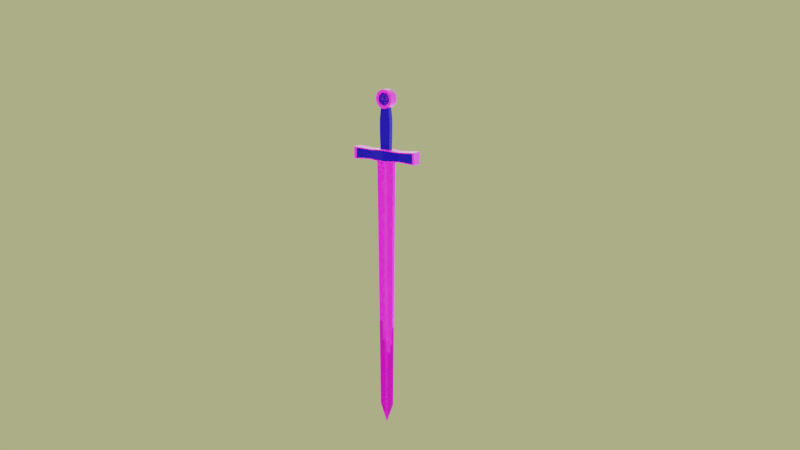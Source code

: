 # Source: espada.blend  (saved by Blender 3.2.14; exported with 4.5.12 LTS)
import bpy
from mathutils import Matrix  # noqa: F401  (used for matrix-valued properties, if any)

bpy.ops.wm.read_factory_settings(use_empty=True)
scene = bpy.context.scene
scene.name = 'Scene'

# ---- collections
col_espada = bpy.data.collections.new('espada'); scene.collection.children.link(col_espada)

# ---- images (referenced by path relative to the original .blend; pixels are not part of the script)
import os
ASSET_DIR = os.environ.get("B2B_ASSET_DIR", "")  # directory of the original .blend (textures are referenced by path, not embedded)
HERE = os.path.dirname(os.path.abspath(__file__))  # packed textures are extracted next to this script under _unpacked/

def load_image(name, relpath, width, height, colorspace="sRGB"):
    """Load a texture the original file referenced (path relative to the .blend, or extracted next to this script)."""
    p = next((c for c in (os.path.join(HERE, relpath), os.path.join(ASSET_DIR, relpath)) if relpath and os.path.exists(c)), "")
    if p:
        img = bpy.data.images.load(p, check_existing=True)
        img.name = name
    else:  # same state as the original file: an image datablock whose file is absent (Cycles renders it pink)
        img = bpy.data.images.new(name, width, height)
        img.source = "FILE"
        img.filepath = "//" + (relpath or name)
    img.colorspace_settings.name = colorspace
    return img
img_p1_jpg = load_image('p1.jpg', 'p1.jpg', 1024, 1024, 'sRGB')
img_escuro_textura_azul_do_fundo_do_couro_artificial_28783201_jpg = load_image('escuro-textura-azul-do-fundo-do-couro-artificial-28783201.jpg', 'escuro-textura-azul-do-fundo-do-couro-artificial-28783201.jpg', 1024, 1024, 'sRGB')
img_79e463f4d4aed4fc2ab1c76784db8b99_jpg = load_image('79e463f4d4aed4fc2ab1c76784db8b99.jpg', '79e463f4d4aed4fc2ab1c76784db8b99.jpg', 1024, 1024, 'sRGB')

# ---- materials (node trees are filled in below, after node groups)
mat_materiais_001 = bpy.data.materials.new('Materiais.001')
mat_materiais_002 = bpy.data.materials.new('Materiais.002')
mat_materiais_004 = bpy.data.materials.new('Materiais.004')

# ---- material node trees
mat_materiais_001.use_nodes = True; mat_materiais_001.node_tree.nodes.clear()
_N = mat_materiais_001.node_tree.nodes; _L = mat_materiais_001.node_tree.links
n0 = _N.new('ShaderNodeBsdfPrincipled'); n0.name = 'Principled BSDF'; n0.location = (10, 300)
n0.distribution = 'GGX'
n0.subsurface_method = 'RANDOM_WALK_SKIN'
n0.inputs[1].default_value = 0.5318
n0.inputs[2].default_value = 0.0
n0.inputs[3].default_value = 1.45
n0.inputs[27].default_value = (0.0, 0.0, 0.0, 1.0)
n0.inputs[28].default_value = 1.0
n1 = _N.new('ShaderNodeOutputMaterial'); n1.name = 'Material Output'; n1.location = (300, 300)
n2 = _N.new('ShaderNodeTexImage'); n2.name = 'Textura de imagem'; n2.location = (-345, 317)
n2.image = img_p1_jpg
_L.new(n0.outputs[0], n1.inputs[0])
_L.new(n2.outputs[0], n0.inputs[0])
n1.is_active_output = True
mat_materiais_002.use_nodes = True; mat_materiais_002.node_tree.nodes.clear()
_N = mat_materiais_002.node_tree.nodes; _L = mat_materiais_002.node_tree.links
n0 = _N.new('ShaderNodeOutputMaterial'); n0.name = 'Material Output'; n0.location = (242, 306)
n1 = _N.new('ShaderNodeTexImage'); n1.name = 'Textura de imagem'; n1.location = (-390, 204)
n1.image = img_escuro_textura_azul_do_fundo_do_couro_artificial_28783201_jpg
n2 = _N.new('ShaderNodeBsdfPrincipled'); n2.name = 'Principled BSDF'; n2.location = (-48, 306)
n2.distribution = 'GGX'
n2.subsurface_method = 'RANDOM_WALK_SKIN'
n2.inputs[0].default_value = (0.005519, 0.0, 0.4268, 1.0)
n2.inputs[1].default_value = 1.0
n2.inputs[2].default_value = 0.1364
n2.inputs[3].default_value = 1.45
n2.inputs[24].default_value = 0.2
n2.inputs[27].default_value = (0.0, 0.0, 0.0, 1.0)
n2.inputs[28].default_value = 1.0
_L.new(n2.outputs[0], n0.inputs[0])
n0.is_active_output = True
mat_materiais_004.use_nodes = True; mat_materiais_004.node_tree.nodes.clear()
_N = mat_materiais_004.node_tree.nodes; _L = mat_materiais_004.node_tree.links
n0 = _N.new('ShaderNodeBsdfPrincipled'); n0.name = 'Principled BSDF'; n0.location = (10, 300)
n0.distribution = 'GGX'
n0.subsurface_method = 'RANDOM_WALK_SKIN'
n0.inputs[1].default_value = 0.2682
n0.inputs[2].default_value = 0.0
n0.inputs[3].default_value = 1.45
n0.inputs[24].default_value = 0.08636
n0.inputs[27].default_value = (0.0, 0.0, 0.0, 1.0)
n0.inputs[28].default_value = 1.0
n1 = _N.new('ShaderNodeOutputMaterial'); n1.name = 'Material Output'; n1.location = (300, 300)
n2 = _N.new('ShaderNodeTexImage'); n2.name = 'Textura de imagem'; n2.location = (-318, 177)
n2.image = img_79e463f4d4aed4fc2ab1c76784db8b99_jpg
_L.new(n0.outputs[0], n1.inputs[0])
_L.new(n2.outputs[0], n0.inputs[0])
n1.is_active_output = True

# ---- world
world_world = bpy.data.worlds.new('World'); scene.world = world_world
world_world.use_nodes = True; world_world.node_tree.nodes.clear()
_N = world_world.node_tree.nodes; _L = world_world.node_tree.links
n0 = _N.new('ShaderNodeOutputWorld'); n0.name = 'World Output'; n0.location = (300, 300)
n1 = _N.new('ShaderNodeBackground'); n1.name = 'Background'; n1.location = (10, 300)
n1.inputs[0].default_value = (0.4432, 0.4672, 0.2068, 1.0)
_L.new(n1.outputs[0], n0.inputs[0])
n0.is_active_output = True
world_world.color = (0.05088, 0.05088, 0.05088)
world_world.use_sun_shadow = False
world_world.sun_shadow_jitter_overblur = 0.0

# ---- cameras
cam_camera = bpy.data.cameras.new('Camera')

# ---- lights
light_ponto = bpy.data.lights.new('Ponto', 'POINT')
light_ponto.color = (0.9597, 1.0, 0.7601)
light_ponto.transmission_factor = 0.0
light_ponto.volume_factor = 15.0
light_ponto.energy = 2.5e+04
light_ponto.shadow_soft_size = 25.0
light_ponto.shadow_maximum_resolution = 0.006
light_ponto.use_absolute_resolution = True
light_ponto_001 = bpy.data.lights.new('Ponto.001', 'POINT')
light_ponto_001.color = (0.5753, 0.9148, 1.0)
light_ponto_001.transmission_factor = 0.0
light_ponto_001.volume_factor = 15.0
light_ponto_001.energy = 1.5e+04
light_ponto_001.shadow_soft_size = 30.0
light_ponto_001.shadow_maximum_resolution = 0.006
light_ponto_001.use_absolute_resolution = True
light_ponto_002 = bpy.data.lights.new('Ponto.002', 'POINT')
light_ponto_002.color = (0.9163, 0.9369, 1.0)
light_ponto_002.transmission_factor = 0.0
light_ponto_002.volume_factor = 15.0
light_ponto_002.energy = 4e+04
light_ponto_002.shadow_soft_size = 30.0
light_ponto_002.shadow_maximum_resolution = 0.006
light_ponto_002.use_absolute_resolution = True

# ---- meshes
me_cube = bpy.data.meshes.new('Cube')
me_cube.from_pydata([(1.0, 1.0, 1.0), (0.7103, 0.7103, -1.0), (1.0, -1.0, 1.0), (0.7103, -0.7103, -1.0), (-1.0, 1.0, 1.0), (-0.7103, 0.7103, -1.0), (-1.0, -1.0, 1.0), (-0.7103, -0.7103, -1.0), (-0.321, 1.164e-10, -1.147), (0.8631, 0.0, 1.0), (-0.8884, 0.0, 1.0), (0.3065, 1.164e-10, -1.147), (-0.3414, -0.134, -1.119), (1.309, -0.1721, 1.007), (-1.0, -0.1887, 1.0), (0.336, -0.134, -1.119), (-1.0, 0.1969, 1.0), (0.3351, 0.1399, -1.118), (-0.3405, 0.1399, -1.118), (1.0, 0.1969, 1.0)], [], [(13, 14, 6, 2), (3, 2, 6, 7), (18, 16, 4, 5), (12, 15, 3, 7), (15, 13, 2, 3), (5, 4, 0, 1), (18, 17, 11, 8), (19, 16, 10, 9), (7, 6, 14, 12), (8, 11, 15, 12), (9, 10, 14, 13), (0, 4, 16, 19), (5, 1, 17, 18), (1, 0, 19, 17)])
_uv = me_cube.uv_layers.new(name='UVMap')
_uv.uv.foreach_set('vector', [0.625, 0.6486, 0.875, 0.6486, 0.875, 0.75, 0.625, 0.75, 0.375, 0.75, 0.625, 0.75, 0.625, 1.0, 0.375, 1.0, 0.9561, 0.3923, 0.02755, 0.411, 0.02138, 0.1051, 0.9499, 0.08638, 0.125, 0.6486, 0.375, 0.6486, 0.375, 0.75, 0.125, 0.75, 0.375, 0.6486, 0.625, 0.6486, 0.625, 0.75, 0.375, 0.75, 0.375, 0.25, 0.625, 0.25, 0.625, 0.5, 0.375, 0.5, 0.125, 0.6004, 0.375, 0.6004, 0.375, 0.625, 0.125, 0.625, 0.625, 0.6004, 0.875, 0.6004, 0.875, 0.625, 0.625, 0.625, 1.567, 1.035, -0.5567, 1.078, -0.571, 0.3711, 1.553, 0.3283, 0.125, 0.625, 0.375, 0.625, 0.375, 0.6486, 0.125, 0.6486, 0.625, 0.625, 0.875, 0.625, 0.875, 0.6486, 0.625, 0.6486, 0.625, 0.5, 0.875, 0.5, 0.875, 0.6004, 0.625, 0.6004, 0.125, 0.5, 0.375, 0.5, 0.375, 0.6004, 0.125, 0.6004, 0.375, 0.5, 0.625, 0.5, 0.625, 0.6004, 0.375, 0.6004])
me_cube.materials.append(mat_materiais_001)
me_cube.use_mirror_vertex_groups = False
me_cube.update()
me_cubo = bpy.data.meshes.new('Cubo')
me_cubo.from_pydata([(-0.6131, 1.0, -0.6371), (0.7154, 1.0, -0.6371), (0.9284, 0.0, -0.8095), (-0.8261, 0.0, -0.8095), (-0.6131, 1.0, 0.6746), (0.7154, 1.0, 0.6746), (0.9284, 0.0, 0.8571), (-0.8261, 0.0, 0.8571), (0.8879, 2.024, -0.7768), (-0.7857, 2.024, -0.7768), (0.8879, 2.024, 0.8225), (-0.7857, 2.024, 0.8225)], [], [(1, 5, 6, 2), (3, 7, 4, 0), (0, 4, 11, 9), (5, 1, 8, 10)])
_uv = me_cubo.uv_layers.new(name='Mapa UV')
_uv.uv.foreach_set('vector', [0.3988, 0.5, 0.6071, 0.5, 0.6071, 0.625, 0.3988, 0.625, 0.3988, 0.125, 0.6071, 0.125, 0.6071, 0.25, 0.3988, 0.25, 0.3988, 0.25, 0.6071, 0.25, 0.6071, 0.25, 0.3988, 0.25, 0.6071, 0.5, 0.3988, 0.5, 0.3988, 0.5, 0.6071, 0.5])
me_cubo.materials.append(mat_materiais_002)
me_cubo.update()
me_cubo_001 = bpy.data.meshes.new('Cubo.001')
me_cubo_001.from_pydata([(-0.6131, 1.0, -0.6371), (0.7154, 1.0, -0.6371), (0.9284, 0.0, -0.8095), (-0.8261, 0.0, -0.8095), (-0.6131, 1.0, 0.6746), (0.7154, 1.0, 0.6746), (0.9284, 0.0, 0.8571), (-0.8261, 0.0, 0.8571), (0.8879, 2.024, -0.7768), (-0.7857, 2.024, -0.7768), (0.8879, 2.024, 0.8225), (-0.7857, 2.024, 0.8225)], [], [(1, 5, 6, 2), (3, 7, 4, 0), (0, 4, 11, 9), (5, 1, 8, 10)])
_uv = me_cubo_001.uv_layers.new(name='Mapa UV')
_uv.uv.foreach_set('vector', [0.3988, 0.5, 0.6071, 0.5, 0.6071, 0.625, 0.3988, 0.625, 0.3988, 0.125, 0.6071, 0.125, 0.6071, 0.25, 0.3988, 0.25, 0.3988, 0.25, 0.6071, 0.25, 0.6071, 0.25, 0.3988, 0.25, 0.6071, 0.5, 0.3988, 0.5, 0.3988, 0.5, 0.6071, 0.5])
me_cubo_001.materials.append(mat_materiais_002)
me_cubo_001.update()
me_cubo_002 = bpy.data.meshes.new('Cubo.002')
me_cubo_002.from_pydata([(-0.3886, -1.0, -1.0), (-0.3949, 1.0, -1.0), (0.3886, -1.0, -1.0), (0.3949, 1.0, -1.0), (-0.3886, -1.125, 2.743), (-0.3949, 1.125, 2.743), (0.3949, 1.125, 2.743), (0.3886, -1.125, 2.743), (-0.3886, -0.8039, 4.601), (-0.3949, 0.8039, 4.601), (0.3949, 0.8039, 4.601), (0.3886, -0.8039, 4.601), (-0.3886, -1.123, 0.9728), (-0.3886, -1.125, 1.027), (-0.3649, -1.117, 1.0), (-0.3949, 1.125, 1.027), (-0.3949, 1.123, 0.9728), (-0.3713, 1.125, 1.0), (0.3886, -1.125, 1.027), (0.3886, -1.123, 0.9728), (0.3715, -1.117, 1.0), (0.3949, 1.125, 1.027), (0.3949, 1.123, 0.9728), (0.3778, 1.125, 1.0), (-0.3886, -1.125, 2.743), (-0.3886, -1.12, 2.77), (-0.3886, -1.123, 2.757), (-0.3949, 1.12, 2.77), (-0.3949, 1.125, 2.743), (-0.3949, 1.123, 2.757), (0.3949, 1.12, 2.77), (0.3949, 1.125, 2.743), (0.3949, 1.123, 2.757), (0.3886, -1.12, 2.77), (0.3886, -1.125, 2.743), (0.3886, -1.123, 2.757)], [], [(13, 18, 7, 4), (21, 15, 5, 6), (27, 25, 8, 9), (0, 12, 16, 1), (1, 3, 2, 0), (1, 16, 22, 3), (30, 27, 9, 10), (15, 13, 4, 5), (18, 21, 6, 7), (3, 22, 19, 2), (7, 6, 31, 34), (33, 30, 10, 11), (25, 33, 11, 8), (10, 9, 8, 11), (5, 4, 24, 28), (4, 7, 34, 24), (6, 5, 28, 31), (13, 15, 17, 14), (14, 17, 16, 12), (15, 21, 23, 17), (17, 23, 22, 16), (21, 18, 20, 23), (23, 20, 19, 22), (18, 13, 14, 20), (20, 14, 12, 19), (25, 27, 29, 26), (26, 29, 28, 24), (27, 30, 32, 29), (29, 32, 31, 28), (30, 33, 35, 32), (32, 35, 34, 31), (33, 25, 26, 35), (35, 26, 24, 34), (2, 19, 12, 0)])
_uv = me_cubo_002.uv_layers.new(name='Mapa UV')
_uv.uv.foreach_set('vector', [0.625, 1.0, 0.625, 0.75, 0.625, 0.75, 0.625, 1.0, 0.625, 0.5, 0.625, 0.25, 0.625, 0.25, 0.625, 0.5, 0.625, 0.25, 0.625, 0.0, 0.625, 0.0, 0.625, 0.25, 0.375, 0.0, 0.6216, 0.0, 0.6216, 0.25, 0.375, 0.25, 0.125, 0.5, 0.375, 0.5, 0.375, 0.75, 0.125, 0.75, 0.375, 0.25, 0.6216, 0.25, 0.6216, 0.5, 0.375, 0.5, 0.625, 0.5, 0.625, 0.25, 0.625, 0.25, 0.625, 0.5, 0.625, 0.25, 0.625, 0.0, 0.625, 0.0, 0.625, 0.25, 0.625, 0.75, 0.625, 0.5, 0.625, 0.5, 0.625, 0.75, 0.375, 0.5, 0.6216, 0.5, 0.6216, 0.75, 0.375, 0.75, 0.625, 0.75, 0.625, 0.5, 0.625, 0.5, 0.625, 0.75, 0.625, 0.75, 0.625, 0.5, 0.625, 0.5, 0.625, 0.75, 0.625, 1.0, 0.625, 0.75, 0.625, 0.75, 0.625, 1.0, 0.625, 0.5, 0.875, 0.5, 0.875, 0.75, 0.625, 0.75, 0.625, 0.25, 0.625, 0.0, 0.625, 0.0, 0.625, 0.25, 0.625, 1.0, 0.625, 0.75, 0.625, 0.75, 0.625, 1.0, 0.625, 0.5, 0.625, 0.25, 0.625, 0.25, 0.625, 0.5, 0.625, 0.0, 0.625, 0.25, 0.625, 0.25, 0.625, 5.529e-05, 0.625, 5.529e-05, 0.625, 0.25, 0.6216, 0.25, 0.6216, 0.0, 0.625, 0.25, 0.625, 0.5, 0.625, 0.5, 0.625, 0.25, 0.625, 0.25, 0.625, 0.5, 0.6216, 0.5, 0.6216, 0.25, 0.625, 0.5, 0.625, 0.75, 0.625, 0.75, 0.625, 0.5, 0.625, 0.5, 0.625, 0.75, 0.6216, 0.75, 0.6216, 0.5, 0.625, 0.75, 0.625, 1.0, 0.625, 1.0, 0.625, 0.75, 0.625, 0.75, 0.625, 1.0, 0.6216, 1.0, 0.6216, 0.75, 0.625, 0.0, 0.625, 0.25, 0.625, 0.2499, 0.625, 0.0002593, 0.625, 0.0002593, 0.625, 0.2499, 0.625, 0.25, 0.625, 0.0, 0.625, 0.25, 0.625, 0.5, 0.625, 0.5001, 0.625, 0.2499, 0.625, 0.2499, 0.625, 0.5001, 0.625, 0.5, 0.625, 0.25, 0.625, 0.5, 0.625, 0.75, 0.625, 0.7499, 0.625, 0.5001, 0.625, 0.5001, 0.625, 0.7499, 0.625, 0.75, 0.625, 0.5, 0.625, 0.75, 0.625, 1.0, 0.625, 1.0, 0.625, 0.7499, 0.625, 0.7499, 0.625, 1.0, 0.625, 1.0, 0.625, 0.75, 0.375, 0.75, 0.6216, 0.75, 0.6216, 1.0, 0.375, 1.0])
me_cubo_002.materials.append(mat_materiais_002)
me_cubo_002.update()
me_cilindro = bpy.data.meshes.new('Cilindro')
me_cilindro.from_pydata([(-4.657e-10, 1.0, -1.0), (-0.007875, 0.6607, 0.894), (4.657e-10, 1.0, 1.0), (0.1951, 0.9808, -1.0), (0.1252, 0.6476, 0.894), (0.1951, 0.9808, 1.0), (0.3827, 0.9239, -1.0), (0.2531, 0.6087, 0.894), (0.3827, 0.9239, 1.0), (0.5556, 0.8315, -1.0), (0.371, 0.5457, 0.894), (0.5556, 0.8315, 1.0), (0.7071, 0.7071, -1.0), (0.4743, 0.4609, 0.894), (0.7071, 0.7071, 1.0), (0.8315, 0.5556, -1.0), (0.5592, 0.3575, 0.894), (0.8315, 0.5556, 1.0), (0.9239, 0.3827, -1.0), (0.6222, 0.2396, 0.894), (0.9239, 0.3827, 1.0), (0.9808, 0.1951, -1.0), (0.661, 0.1117, 0.894), (0.9808, 0.1951, 1.0), (1.0, -4.371e-08, -1.0), (0.6741, -0.02136, 0.894), (1.0, -4.371e-08, 1.0), (0.9808, -0.1951, -1.0), (0.661, -0.1544, 0.894), (0.9808, -0.1951, 1.0), (0.6222, -0.2824, 0.894), (0.9239, -0.3827, -1.0), (0.9239, -0.3827, 1.0), (0.5592, -0.4003, 0.894), (0.8315, -0.5556, -1.0), (0.8315, -0.5556, 1.0), (0.4743, -0.5036, 0.894), (0.7071, -0.7071, -1.0), (0.7071, -0.7071, 1.0), (0.371, -0.5884, 0.894), (0.5556, -0.8315, -1.0), (0.5556, -0.8315, 1.0), (0.3827, -0.9239, -1.0), (0.2531, -0.6515, 0.894), (0.3827, -0.9239, 1.0), (0.1252, -0.6903, 0.894), (0.1951, -0.9808, -1.0), (0.1951, -0.9808, 1.0), (-8.789e-08, -1.0, -1.0), (-0.007875, -0.7034, 0.894), (-8.696e-08, -1.0, 1.0), (-0.1409, -0.6903, 0.894), (-0.1951, -0.9808, -1.0), (-0.1951, -0.9808, 1.0), (-0.2689, -0.6515, 0.894), (-0.3827, -0.9239, -1.0), (-0.3827, -0.9239, 1.0), (-0.3868, -0.5884, 0.894), (-0.5556, -0.8315, -1.0), (-0.5556, -0.8315, 1.0), (-0.4901, -0.5036, 0.894), (-0.7071, -0.7071, -1.0), (-0.7071, -0.7071, 1.0), (-0.8315, -0.5556, -1.0), (-0.5749, -0.4003, 0.894), (-0.8315, -0.5556, 1.0), (-0.9239, -0.3827, -1.0), (-0.6379, -0.2824, 0.894), (-0.9239, -0.3827, 1.0), (-0.9808, -0.1951, -1.0), (-0.6767, -0.1544, 0.894), (-0.9808, -0.1951, 1.0), (-1.0, 1.192e-08, -1.0), (-0.6898, -0.02136, 0.894), (-1.0, 1.192e-08, 1.0), (-0.6767, 0.1117, 0.894), (-0.9808, 0.1951, -1.0), (-0.9808, 0.1951, 1.0), (-0.9239, 0.3827, -1.0), (-0.6379, 0.2396, 0.894), (-0.9239, 0.3827, 1.0), (-0.8315, 0.5556, -1.0), (-0.5749, 0.3575, 0.894), (-0.8315, 0.5556, 1.0), (-0.7071, 0.7071, -1.0), (-0.4901, 0.4609, 0.894), (-0.7071, 0.7071, 1.0), (-0.3868, 0.5457, 0.894), (-0.5556, 0.8315, -1.0), (-0.5556, 0.8315, 1.0), (-0.2689, 0.6087, 0.894), (-0.3827, 0.9239, -1.0), (-0.3827, 0.9239, 1.0), (-0.1409, 0.6476, 0.894), (-0.1951, 0.9808, -1.0), (-0.1951, 0.9808, 1.0), (-0.007875, 0.6557, 0.8959), (0.1242, 0.6427, 0.8959), (0.2512, 0.6042, 0.8959), (0.3682, 0.5416, 0.8959), (0.4708, 0.4574, 0.8959), (0.555, 0.3548, 0.8959), (0.6176, 0.2377, 0.8959), (0.6561, 0.1107, 0.8959), (0.6691, -0.02136, 0.8959), (0.6561, -0.1535, 0.8959), (0.6176, -0.2805, 0.8959), (0.555, -0.3975, 0.8959), (0.4708, -0.5001, 0.8959), (0.3682, -0.5843, 0.8959), (0.2512, -0.6469, 0.8959), (0.1242, -0.6854, 0.8959), (-0.007875, -0.6984, 0.8959), (-0.14, -0.6854, 0.8959), (-0.267, -0.6469, 0.8959), (-0.384, -0.5843, 0.8959), (-0.4866, -0.5001, 0.8959), (-0.6333, -0.2805, 0.8959), (-0.6719, -0.1535, 0.8959), (-0.6849, -0.02136, 0.8959), (-0.6719, 0.1107, 0.8959), (-0.6333, 0.2377, 0.8959), (-0.5708, 0.3548, 0.8959), (-0.4866, 0.4574, 0.8959), (-0.384, 0.5416, 0.8959), (-0.267, 0.6042, 0.8959), (-0.14, 0.6427, 0.8959), (-0.6849, -0.02136, 1.0), (-0.6898, -0.02136, 1.0), (-0.6767, -0.1544, 1.0), (-0.6767, 0.1117, 1.0), (-0.6719, -0.1535, 1.0), (-0.6719, 0.1107, 1.0), (-0.6379, -0.2824, 1.0), (-0.6379, 0.2396, 1.0), (-0.6333, 0.2377, 1.0), (-0.6333, -0.2805, 1.0), (-0.5708, 0.3548, 1.0), (-0.5708, -0.3975, 1.0), (-0.4866, 0.4574, 1.0), (-0.4901, 0.4609, 1.0), (-0.5749, -0.4003, 1.0), (-0.5749, 0.3575, 1.0), (-0.3868, -0.5884, 1.0), (-0.384, -0.5843, 1.0), (-0.4866, -0.5001, 1.0), (-0.384, 0.5416, 1.0), (-0.3868, 0.5457, 1.0), (-0.267, 0.6042, 1.0), (-0.14, 0.6427, 1.0), (-0.007875, 0.6557, 1.0), (-0.007875, 0.6607, 1.0), (-0.1409, 0.6476, 1.0), (0.1242, 0.6427, 1.0), (0.1252, 0.6476, 1.0), (-0.2689, 0.6087, 1.0), (-0.4901, -0.5036, 1.0), (-0.2689, -0.6515, 1.0), (-0.1409, -0.6903, 1.0), (-0.14, -0.6854, 1.0), (-0.267, -0.6469, 1.0), (-0.007875, -0.7034, 1.0), (-0.007875, -0.6984, 1.0), (0.1252, -0.6903, 1.0), (0.1242, -0.6854, 1.0), (0.2512, -0.6469, 1.0), (0.2531, -0.6515, 1.0), (0.2512, 0.6042, 1.0), (0.2531, 0.6087, 1.0), (0.3682, -0.5843, 1.0), (0.371, 0.5457, 1.0), (0.371, -0.5884, 1.0), (0.3682, 0.5416, 1.0), (0.4708, -0.5001, 1.0), (0.4743, -0.5036, 1.0), (0.4708, 0.4574, 1.0), (0.4743, 0.4609, 1.0), (0.555, -0.3975, 1.0), (0.5592, -0.4003, 1.0), (0.555, 0.3548, 1.0), (0.5592, 0.3575, 1.0), (0.6561, -0.1535, 1.0), (0.6176, -0.2805, 1.0), (0.6222, -0.2824, 1.0), (0.6176, 0.2377, 1.0), (0.6222, 0.2396, 1.0), (0.6561, 0.1107, 1.0), (0.661, 0.1117, 1.0), (0.6741, -0.02136, 1.0), (0.6691, -0.02136, 1.0), (0.661, -0.1544, 1.0), (-0.6849, -0.02136, -0.9802), (-0.6719, -0.1535, -0.9802), (-0.6719, 0.1107, -0.9802), (-0.6333, -0.2805, -0.9802), (-0.6333, 0.2377, -0.9802), (-0.5708, 0.3548, -0.9802), (-0.4866, 0.4574, -0.9802), (-0.384, 0.5416, -0.9802), (-0.14, -0.6854, -0.9802), (-0.267, -0.6469, -0.9802), (-0.007875, -0.6984, -0.9802), (0.2512, 0.6042, -0.9802), (0.3682, 0.5416, -0.9802), (0.4708, 0.4574, -0.9802), (0.555, 0.3548, -0.9802), (0.6176, 0.2377, -0.9802), (-0.5708, -0.3975, -0.9802), (-0.384, -0.5843, -0.9802), (-0.4866, -0.5001, -0.9802), (-0.267, 0.6042, -0.9802), (-0.14, 0.6427, -0.9802), (0.1242, -0.6854, -0.9802), (0.2512, -0.6469, -0.9802), (0.6561, 0.1107, -0.9802), (-0.007875, 0.6557, -0.9802), (0.1242, 0.6427, -0.9802), (0.3682, -0.5843, -0.9802), (0.4708, -0.5001, -0.9802), (0.555, -0.3975, -0.9802), (0.6176, -0.2805, -0.9802), (0.6561, -0.1535, -0.9802), (0.6691, -0.02136, -0.9802), (0.3827, 0.9239, 1.218), (0.5556, 0.8315, 1.218), (0.9239, 0.3827, 1.218), (0.9808, 0.1951, 1.218), (0.9239, -0.3827, 1.218), (0.8315, -0.5556, 1.218), (0.3827, -0.9239, 1.218), (0.1951, -0.9808, 1.218), (-0.3827, -0.9239, 1.218), (-0.5556, -0.8315, 1.218), (-0.9239, -0.3827, 1.218), (-0.9808, -0.1951, 1.218), (-0.9239, 0.3827, 1.218), (-0.8315, 0.5556, 1.218), (-0.3827, 0.9239, 1.218), (-0.1951, 0.9808, 1.218), (-0.007875, 0.6607, 1.218), (-0.1409, 0.6476, 1.218), (0.1252, 0.6476, 1.218), (-0.3868, 0.5457, 1.218), (-0.2689, 0.6087, 1.218), (-0.3868, -0.5884, 1.218), (-0.4901, -0.5036, 1.218), (-0.2689, -0.6515, 1.218), (0.1252, -0.6903, 1.218), (0.2531, -0.6515, 1.218), (0.6222, -0.2824, 1.218), (0.661, 0.1117, 1.218), (0.6741, -0.02136, 1.218), (0.661, -0.1544, 1.218), (0.371, -0.5884, 1.218), (0.4743, -0.5036, 1.218), (0.1951, 0.9808, 1.218), (0.8315, 0.5556, 1.218), (0.9808, -0.1951, 1.218), (0.5556, -0.8315, 1.218), (-0.1951, -0.9808, 1.218), (-0.8315, -0.5556, 1.218), (-0.9808, 0.1951, 1.218), (-0.5556, 0.8315, 1.218), (-0.6898, -0.02136, 1.218), (-0.6767, -0.1544, 1.218), (-0.6767, 0.1117, 1.218), (-0.4901, 0.4609, 1.218), (-0.5749, 0.3575, 1.218), (0.2531, 0.6087, 1.218), (0.371, 0.5457, 1.218), (0.4743, 0.4609, 1.218), (0.5592, 0.3575, 1.218), (0.6222, 0.2396, 1.218), (-0.6379, 0.2396, 1.218), (9.313e-10, 1.0, 1.218), (0.7071, 0.7071, 1.218), (1.0, -4.371e-08, 1.218), (0.7071, -0.7071, 1.218), (-8.649e-08, -1.0, 1.218), (-0.7071, -0.7071, 1.218), (-1.0, 1.192e-08, 1.218), (-0.7071, 0.7071, 1.218), (-0.6379, -0.2824, 1.218), (-0.5749, -0.4003, 1.218), (-0.1409, -0.6903, 1.218), (-0.007875, -0.7034, 1.218), (0.5592, -0.4003, 1.218), (0.5261, -0.4405, 0.894), (0.4904, -0.4841, 0.894), (0.4901, -0.4844, 1.218), (0.526, -0.4407, 1.218), (0.4903, -0.4842, 1.0), (0.5261, -0.4406, 1.0), (0.4847, -0.4832, 1.0), (0.5083, 0.4117, 1.0), (-0.07942, 0.3389, 0.8959), (0.6616, -0.0653, 0.8959), (0.5159, 0.4024, 0.8959), (0.5008, 0.4209, 0.8959), (0.5083, 0.4117, 0.9052), (0.5083, 0.4117, 0.8959), (0.478, -0.4914, 0.8959), (0.4915, -0.4749, 0.8959), (0.4848, -0.4832, 0.9052), (0.4848, -0.4831, 0.8959), (-0.09479, 0.4169, 0.8959), (-0.07223, 0.3985, 0.8959), (-0.01248, -0.001131, 0.8959), (0.006874, -0.003259, 0.8959), (-0.1775, -0.3772, 0.8959), (-0.1509, -0.363, 0.8959), (-0.1627, -0.3798, 0.8959), (-0.5251, 0.4105, 1.0), (-0.5201, 0.4166, 1.0), (-0.1965, -0.3411, 0.8959), (-0.5609, -0.3879, 0.8959), (-0.5701, -0.3984, 0.8959), (-0.06055, 0.3392, 0.8959), (-0.05587, 0.3154, 0.8959), (-0.05821, 0.3273, 0.8959), (-0.05821, 0.3273, 0.8959), (0.6656, -0.0569, 0.8959), (0.6637, -0.07626, 0.8959), (0.6616, -0.0653, 0.8959), (-0.52, 0.4167, 0.8959), (-0.5345, 0.399, 0.8959), (-0.5245, 0.4112, 0.9052), (-0.5272, 0.4078, 0.8959), (-0.513, 0.4252, 0.8959), (-0.5244, 0.4113, 0.8959), (-0.52, 0.4166, 0.9052), (-0.5187, 0.4182, 0.8959), (-0.1635, 0.3635, 0.8959), (-0.1465, 0.3802, 0.8959), (-0.1561, 0.372, 0.8959), (-0.3814, -0.4018, 0.8959), (-0.399, -0.3836, 0.8959), (-0.3551, 0.0586, 0.8959), (-0.3737, 0.05966, 0.8959), (-0.3592, 0.06691, 0.8959), (-0.1499, -0.3632, 0.8959), (-0.1072, -0.3706, 0.8959), (-0.1285, -0.3669, 0.8959), (0.6637, -0.07626, 0.8959), (0.6403, -0.06436, 0.8959), (0.6615, -0.06533, 0.8959), (0.6525, -0.07073, 0.8959), (-0.1285, -0.3669, 0.8959), (0.6525, -0.07073, 0.8959), (-0.007875, 0.6557, 0.9886), (0.1242, 0.6427, 0.9886), (0.4708, -0.5001, 0.9886), (0.3682, -0.5843, 0.9886), (-0.007875, -0.6984, 0.9886), (-0.14, -0.6854, 0.9886), (-0.6849, -0.02136, 0.9886), (-0.6719, 0.1107, 0.9886), (-0.4866, 0.4574, 0.9886), (-0.384, 0.5416, 0.9886), (-0.14, 0.6427, 0.9886), (0.2512, 0.6042, 0.9886), (0.555, 0.3548, 0.9886), (0.6176, 0.2377, 0.9886), (0.6561, -0.1535, 0.9886), (0.6176, -0.2805, 0.9886), (0.2512, -0.6469, 0.9886), (-0.267, -0.6469, 0.9886), (-0.6333, 0.2377, 0.9886), (-0.267, 0.6042, 0.9886), (0.3682, 0.5416, 0.9886), (0.6561, 0.1107, 0.9886), (0.555, -0.3975, 0.9886), (0.1242, -0.6854, 0.9886), (-0.384, -0.5843, 0.9886), (-0.6333, -0.2805, 0.9886), (-0.6719, -0.1535, 0.9886), (-0.5708, 0.3548, 0.9886), (0.4708, 0.4574, 0.9886), (0.6691, -0.02136, 0.9886), (0.478, -0.4914, 0.9886), (-0.1627, -0.3798, 0.9886), (-0.4866, -0.5001, 0.9886), (-0.01248, -0.001131, 0.9886), (-0.07942, 0.3389, 0.9886), (0.5159, 0.4024, 0.9886), (-0.07223, 0.3985, 0.9886), (-0.09479, 0.4169, 0.9886), (0.5008, 0.4209, 0.9886), (0.006874, -0.003259, 0.9886), (-0.1509, -0.363, 0.9886), (-0.1775, -0.3772, 0.9886), (0.4915, -0.4749, 0.9886), (-0.3592, 0.06691, 0.9886), (-0.3551, 0.0586, 0.9886), (-0.3737, 0.05966, 0.9886), (-0.06055, 0.3392, 0.9886), (0.6656, -0.0569, 0.9886), (-0.1561, 0.372, 0.9886), (-0.1635, 0.3635, 0.9886), (-0.5244, 0.4113, 0.9886), (-0.1465, 0.3802, 0.9886), (-0.513, 0.4252, 0.9886), (-0.52, 0.4167, 0.9886), (-0.5609, -0.3879, 0.9886), (-0.5701, -0.3984, 0.9886), (-0.5345, 0.399, 0.9886), (-0.399, -0.3836, 0.9886), (-0.3814, -0.4018, 0.9886), (-0.05587, 0.3154, 0.9886), (0.6637, -0.07626, 0.9886), (0.6637, -0.07626, 0.9886), (-0.1072, -0.3706, 0.9886), (-0.1499, -0.3632, 0.9886), (0.6403, -0.06436, 0.9886)], [], [(0, 2, 5, 3), (3, 5, 8, 6), (6, 8, 11, 9), (9, 11, 14, 12), (12, 14, 17, 15), (15, 17, 20, 18), (18, 20, 23, 21), (21, 23, 26, 24), (24, 26, 29, 27), (27, 29, 32, 31), (31, 32, 35, 34), (34, 35, 38, 37), (37, 38, 41, 40), (40, 41, 44, 42), (42, 44, 47, 46), (46, 47, 50, 48), (48, 50, 53, 52), (52, 53, 56, 55), (55, 56, 59, 58), (58, 59, 62, 61), (61, 62, 65, 63), (63, 65, 68, 66), (66, 68, 71, 69), (69, 71, 74, 72), (72, 74, 77, 76), (76, 77, 80, 78), (78, 80, 83, 81), (81, 83, 86, 84), (84, 86, 89, 88), (88, 89, 92, 91), (178, 292, 290, 286), (169, 173, 218, 217), (158, 157, 246, 284), (91, 92, 95, 94), (94, 95, 2, 0), (94, 0, 3, 6, 9, 12, 15, 18, 21, 24, 27, 31, 34, 37, 40, 42, 46, 48, 52, 55, 58, 61, 63, 66, 69, 72, 76, 78, 81, 84, 88, 91), (151, 1, 4, 154), (154, 4, 7, 168), (168, 7, 10, 170), (170, 10, 13, 176), (13, 16, 180, 176), (16, 19, 185, 180), (19, 22, 187, 185), (22, 25, 188, 187), (25, 28, 190, 188), (28, 30, 183, 190), (30, 33, 178, 183), (33, 287, 292, 178), (36, 39, 171, 174), (39, 43, 166, 171), (43, 45, 163, 166), (45, 49, 161, 163), (49, 51, 158, 161), (51, 54, 157, 158), (54, 57, 143, 157), (57, 60, 156, 143), (156, 60, 64, 141), (141, 64, 67, 133), (133, 67, 70, 129), (129, 70, 73, 128), (128, 73, 75, 130), (130, 75, 79, 134), (134, 79, 82, 142), (142, 82, 85, 140), (140, 85, 87, 147), (147, 87, 90, 155), (155, 90, 93, 152), (152, 93, 1, 151), (45, 43, 39, 36, 288, 287, 33, 30, 28, 25, 22, 19, 16, 13, 10, 7, 4, 1, 93, 90, 87, 85, 82, 79, 75, 73, 70, 67, 64, 60, 57, 54, 51, 49), (97, 96, 150, 153), (98, 97, 153, 167), (99, 98, 167, 172), (100, 99, 172, 175), (184, 102, 101, 179), (186, 103, 102, 184), (189, 104, 103, 186), (312, 326, 325, 122, 137), (182, 106, 105, 181), (177, 107, 106, 182), (293, 303, 302, 107, 177), (169, 109, 108, 173), (165, 110, 109, 169), (164, 111, 110, 165), (162, 112, 111, 164), (159, 113, 112, 162), (160, 114, 113, 159), (144, 115, 114, 160), (145, 116, 115, 144), (117, 316, 138, 136), (337, 339, 392, 393), (118, 117, 136, 131), (119, 118, 131, 127), (120, 119, 127, 132), (121, 120, 132, 135), (122, 121, 135, 137), (106, 107, 371, 364), (124, 123, 139, 146), (125, 124, 146, 148), (126, 125, 148, 149), (96, 126, 149, 150), (173, 108, 301, 303, 293), (202, 216, 215, 211, 210, 198, 197, 196, 195, 193, 191, 192, 194, 207, 209, 208, 200, 199, 201, 212, 213, 217, 218, 219, 220, 221, 222, 214, 206, 205, 204, 203), (146, 139, 197, 198), (173, 293, 177, 219, 218), (179, 294, 175, 204, 205), (135, 132, 193, 195), (150, 149, 211, 215), (144, 160, 200, 208), (136, 138, 207, 194), (177, 182, 220, 219), (186, 184, 206, 214), (138, 145, 209, 207), (184, 179, 205, 206), (148, 146, 198, 210), (164, 165, 213, 212), (145, 144, 208, 209), (181, 189, 222, 221), (182, 181, 221, 220), (127, 131, 192, 191), (153, 150, 215, 216), (160, 159, 199, 200), (132, 127, 191, 193), (175, 172, 203, 204), (159, 162, 201, 199), (189, 186, 214, 222), (131, 136, 194, 192), (149, 148, 210, 211), (137, 135, 195, 196), (167, 153, 216, 202), (172, 167, 202, 203), (162, 164, 212, 201), (165, 169, 217, 213), (139, 313, 312, 137, 196, 197), (246, 231, 259, 278, 230, 229, 258, 277, 228, 227, 249, 286, 290, 289, 254, 253, 248, 247, 285, 284), (249, 227, 257, 276, 226, 225, 256, 275, 224, 223, 255, 274, 238, 237, 262, 281, 236, 235, 261, 280, 234, 233, 260, 279, 232, 231, 246, 244, 245, 283, 282, 264, 263, 265, 273, 267, 266, 242, 243, 240, 239, 241, 268, 269, 270, 271, 272, 250, 251, 252), (5, 2, 274, 255), (140, 147, 242, 266), (183, 178, 286, 249), (71, 68, 233, 234), (80, 77, 261, 235), (163, 161, 285, 247), (38, 35, 228, 277), (8, 5, 255, 223), (89, 86, 281, 262), (185, 187, 250, 272), (17, 14, 275, 256), (2, 95, 238, 274), (154, 168, 268, 241), (155, 152, 240, 243), (92, 89, 262, 237), (152, 151, 239, 240), (83, 80, 235, 236), (50, 47, 230, 278), (151, 154, 241, 239), (11, 8, 223, 224), (20, 17, 256, 225), (147, 155, 243, 242), (29, 26, 276, 257), (143, 156, 245, 244), (134, 142, 267, 273), (62, 59, 232, 279), (23, 20, 225, 226), (32, 29, 257, 227), (95, 92, 237, 238), (41, 38, 277, 258), (168, 170, 269, 268), (166, 163, 247, 248), (133, 129, 264, 282), (35, 32, 227, 228), (74, 71, 234, 280), (171, 166, 248, 253), (44, 41, 258, 229), (157, 143, 244, 246), (129, 128, 263, 264), (53, 50, 278, 259), (176, 180, 271, 270), (128, 130, 265, 263), (161, 158, 284, 285), (86, 83, 236, 281), (56, 53, 259, 231), (141, 133, 282, 283), (47, 44, 229, 230), (14, 11, 224, 275), (180, 185, 272, 271), (65, 62, 279, 260), (187, 188, 251, 250), (142, 140, 266, 267), (188, 190, 252, 251), (68, 65, 260, 233), (26, 23, 226, 276), (190, 183, 249, 252), (156, 141, 283, 245), (170, 176, 270, 269), (59, 56, 231, 232), (130, 134, 273, 265), (174, 171, 253, 254), (77, 74, 280, 261), (179, 101, 297, 299, 294), (294, 299, 298, 100, 175), (290, 292, 291, 289), (289, 291, 174, 254), (292, 287, 288, 291), (291, 288, 36, 174), (297, 300, 299), (300, 298, 299), (301, 304, 303), (304, 302, 303), (116, 316, 404, 381), (343, 345, 323, 322), (181, 105, 322, 321, 104, 189), (341, 343, 410, 411), (301, 108, 351, 379), (102, 103, 370, 362), (316, 116, 145, 138), (123, 328, 330, 313, 139), (313, 330, 329, 324, 326, 312), (323, 321, 322), (324, 327, 326), (327, 325, 326), (328, 331, 330), (331, 329, 330), (342, 346, 348, 347), (335, 337, 393, 407), (343, 346, 345), (346, 344, 345), (323, 319, 320, 296), (97, 98, 360, 350), (110, 111, 372, 365), (101, 102, 362, 361), (344, 340, 412, 413), (114, 115, 373, 366), (105, 106, 364, 363), (340, 310, 389, 412), (117, 118, 375, 374), (339, 338, 394, 392), (109, 110, 365, 352), (316, 117, 374, 404), (121, 122, 376, 367), (306, 297, 384, 385), (113, 114, 366, 354), (302, 341, 411, 391), (122, 325, 405, 376), (125, 126, 359, 368), (321, 317, 395, 396), (120, 121, 367, 356), (343, 322, 409, 410), (324, 329, 399, 402), (124, 125, 368, 358), (318, 344, 413, 408), (308, 318, 408, 388), (332, 334, 397, 398), (298, 305, 386, 387), (317, 306, 385, 395), (329, 332, 398, 399), (104, 321, 396, 378), (96, 97, 350, 349), (334, 333, 400, 397), (108, 109, 352, 351), (322, 105, 363, 409), (333, 328, 401, 400), (112, 113, 354, 353), (305, 295, 383, 386), (315, 324, 402, 403), (119, 120, 356, 355), (310, 308, 388, 389), (295, 307, 382, 383), (123, 124, 358, 357), (99, 100, 377, 369), (328, 123, 357, 401), (126, 96, 349, 359), (103, 104, 378, 370), (311, 301, 379, 380), (325, 316, 404, 405), (307, 309, 390, 382), (111, 112, 353, 372), (336, 315, 403, 406), (309, 311, 380, 390), (115, 116, 381, 373), (118, 119, 355, 375), (107, 302, 391, 371), (316, 335, 407, 404), (297, 101, 361, 384), (338, 336, 406, 394), (98, 99, 369, 360), (100, 298, 387, 377)])
_uv = me_cilindro.uv_layers.new(name='Mapa UV')
_uv.uv.foreach_set('vector', [1.0, 0.5, 1.0, 1.0, 0.9688, 1.0, 0.9688, 0.5, 0.9688, 0.5, 0.9688, 1.0, 0.9375, 1.0, 0.9375, 0.5, 0.9375, 0.5, 0.9375, 1.0, 0.9062, 1.0, 0.9062, 0.5, 0.9062, 0.5, 0.9062, 1.0, 0.875, 1.0, 0.875, 0.5, 0.875, 0.5, 0.875, 1.0, 0.8438, 1.0, 0.8438, 0.5, 0.8438, 0.5, 0.8438, 1.0, 0.8125, 1.0, 0.8125, 0.5, 0.8125, 0.5, 0.8125, 1.0, 0.7812, 1.0, 0.7812, 0.5, 0.7812, 0.5, 0.7812, 1.0, 0.75, 1.0, 0.75, 0.5, 0.75, 0.5, 0.75, 1.0, 0.7188, 1.0, 0.7188, 0.5, 0.7188, 0.5, 0.7188, 1.0, 0.6875, 1.0, 0.6875, 0.5, 0.6875, 0.5, 0.6875, 1.0, 0.6562, 1.0, 0.6562, 0.5, 0.6562, 0.5, 0.6562, 1.0, 0.625, 1.0, 0.625, 0.5, 0.625, 0.5, 0.625, 1.0, 0.5938, 1.0, 0.5938, 0.5, 0.5938, 0.5, 0.5938, 1.0, 0.5625, 1.0, 0.5625, 0.5, 0.5625, 0.5, 0.5625, 1.0, 0.5312, 1.0, 0.5312, 0.5, 0.5312, 0.5, 0.5312, 1.0, 0.5, 1.0, 0.5, 0.5, 0.5, 0.5, 0.5, 1.0, 0.4688, 1.0, 0.4688, 0.5, 0.4688, 0.5, 0.4688, 1.0, 0.4375, 1.0, 0.4375, 0.5, 0.4375, 0.5, 0.4375, 1.0, 0.4062, 1.0, 0.4062, 0.5, 0.4062, 0.5, 0.4062, 1.0, 0.375, 1.0, 0.375, 0.5, 0.375, 0.5, 0.375, 1.0, 0.3438, 1.0, 0.3438, 0.5, 0.3438, 0.5, 0.3438, 1.0, 0.3125, 1.0, 0.3125, 0.5, 0.3125, 0.5, 0.3125, 1.0, 0.2812, 1.0, 0.2812, 0.5, 0.2812, 0.5, 0.2812, 1.0, 0.25, 1.0, 0.25, 0.5, 0.25, 0.5, 0.25, 1.0, 0.2188, 1.0, 0.2188, 0.5, 0.2188, 0.5, 0.2188, 1.0, 0.1875, 1.0, 0.1875, 0.5, 0.1875, 0.5, 0.1875, 1.0, 0.1562, 1.0, 0.1562, 0.5, 0.1562, 0.5, 0.1562, 1.0, 0.125, 1.0, 0.125, 0.5, 0.125, 0.5, 0.125, 1.0, 0.09375, 1.0, 0.09375, 0.5, 0.09375, 0.5, 0.09375, 1.0, 0.0625, 1.0, 0.0625, 0.5, 0.6562, 0.5974, 0.6441, 0.5974, 0.644, 0.5974, 0.6562, 0.5974, 0.5938, 0.5963, 0.625, 0.5963, 0.625, 0.5963, 0.5938, 0.5963, 0.4688, 0.5974, 0.4375, 0.5974, 0.4375, 0.5974, 0.4688, 0.5974, 0.0625, 0.5, 0.0625, 1.0, 0.03125, 1.0, 0.03125, 0.5, 0.03125, 0.5, 0.03125, 1.0, 0.0, 1.0, 0.0, 0.5, 0.7032, 0.4854, 0.75, 0.49, 0.7968, 0.4854, 0.8418, 0.4717, 0.8833, 0.4496, 0.9197, 0.4197, 0.9496, 0.3833, 0.9717, 0.3418, 0.9854, 0.2968, 0.99, 0.25, 0.9854, 0.2032, 0.9717, 0.1582, 0.9496, 0.1167, 0.9197, 0.08029, 0.8833, 0.05045, 0.8418, 0.02827, 0.7968, 0.01461, 0.75, 0.01, 0.7032, 0.01461, 0.6582, 0.02827, 0.6167, 0.05045, 0.5803, 0.08029, 0.5504, 0.1167, 0.5283, 0.1582, 0.5146, 0.2032, 0.51, 0.25, 0.5146, 0.2968, 0.5283, 0.3418, 0.5504, 0.3833, 0.5803, 0.4197, 0.6167, 0.4496, 0.6582, 0.4717, 1.0, 0.5974, 1.0, 0.5, 0.9688, 0.5, 0.9688, 0.5974, 0.9688, 0.5974, 0.9688, 0.5, 0.9375, 0.5, 0.9375, 0.5974, 0.9375, 0.5974, 0.9375, 0.5, 0.9062, 0.5, 0.9062, 0.5974, 0.9062, 0.5974, 0.9062, 0.5, 0.875, 0.5, 0.875, 0.5974, 0.875, 0.5, 0.8438, 0.5, 0.8438, 0.5974, 0.875, 0.5974, 0.8438, 0.5, 0.8125, 0.5, 0.8125, 0.5974, 0.8438, 0.5974, 0.8125, 0.5, 0.7812, 0.5, 0.7812, 0.5974, 0.8125, 0.5974, 0.7812, 0.5, 0.75, 0.5, 0.75, 0.5974, 0.7812, 0.5974, 0.75, 0.5, 0.7188, 0.5, 0.7188, 0.5974, 0.75, 0.5974, 0.7188, 0.5, 0.6875, 0.5, 0.6875, 0.5974, 0.7188, 0.5974, 0.6875, 0.5, 0.6562, 0.5, 0.6562, 0.5974, 0.6875, 0.5974, 0.6562, 0.5, 0.6441, 0.5, 0.6441, 0.5974, 0.6562, 0.5974, 0.625, 0.5, 0.5938, 0.5, 0.5938, 0.5974, 0.625, 0.5974, 0.5938, 0.5, 0.5625, 0.5, 0.5625, 0.5974, 0.5938, 0.5974, 0.5625, 0.5, 0.5312, 0.5, 0.5312, 0.5974, 0.5625, 0.5974, 0.5312, 0.5, 0.5, 0.5, 0.5, 0.5974, 0.5312, 0.5974, 0.5, 0.5, 0.4688, 0.5, 0.4688, 0.5974, 0.5, 0.5974, 0.4688, 0.5, 0.4375, 0.5, 0.4375, 0.5974, 0.4688, 0.5974, 0.4375, 0.5, 0.4062, 0.5, 0.4062, 0.5974, 0.4375, 0.5974, 0.4062, 0.5, 0.375, 0.5, 0.375, 0.5974, 0.4062, 0.5974, 0.375, 0.5974, 0.375, 0.5, 0.3438, 0.5, 0.3438, 0.5974, 0.3438, 0.5974, 0.3438, 0.5, 0.3125, 0.5, 0.3125, 0.5974, 0.3125, 0.5974, 0.3125, 0.5, 0.2812, 0.5, 0.2812, 0.5974, 0.2812, 0.5974, 0.2812, 0.5, 0.25, 0.5, 0.25, 0.5974, 0.25, 0.5974, 0.25, 0.5, 0.2188, 0.5, 0.2188, 0.5974, 0.2188, 0.5974, 0.2188, 0.5, 0.1875, 0.5, 0.1875, 0.5974, 0.1875, 0.5974, 0.1875, 0.5, 0.1562, 0.5, 0.1562, 0.5974, 0.1562, 0.5974, 0.1562, 0.5, 0.125, 0.5, 0.125, 0.5974, 0.125, 0.5974, 0.125, 0.5, 0.09375, 0.5, 0.09375, 0.5974, 0.09375, 0.5974, 0.09375, 0.5, 0.0625, 0.5, 0.0625, 0.5974, 0.0625, 0.5974, 0.0625, 0.5, 0.03125, 0.5, 0.03125, 0.5974, 0.03125, 0.5974, 0.03125, 0.5, 0.0, 0.5, 0.0, 0.5974, 0.7968, 0.01461, 0.8418, 0.02827, 0.8833, 0.05045, 0.9197, 0.08029, 0.9253, 0.08716, 0.9379, 0.1025, 0.9496, 0.1167, 0.9717, 0.1582, 0.9854, 0.2032, 0.99, 0.25, 0.9854, 0.2968, 0.9717, 0.3418, 0.9496, 0.3833, 0.9197, 0.4197, 0.8833, 0.4496, 0.8418, 0.4717, 0.7968, 0.4854, 0.75, 0.49, 0.7032, 0.4854, 0.6582, 0.4717, 0.6167, 0.4496, 0.5803, 0.4197, 0.5504, 0.3833, 0.5283, 0.3418, 0.5146, 0.2968, 0.51, 0.25, 0.5146, 0.2032, 0.5283, 0.1582, 0.5504, 0.1167, 0.5803, 0.08029, 0.6167, 0.05045, 0.6582, 0.02827, 0.7032, 0.01461, 0.75, 0.01, 0.9688, 0.5, 1.0, 0.5, 1.0, 0.5963, 0.9688, 0.5963, 0.9375, 0.5, 0.9688, 0.5, 0.9688, 0.5963, 0.9375, 0.5963, 0.9062, 0.5, 0.9375, 0.5, 0.9375, 0.5963, 0.9062, 0.5963, 0.875, 0.5, 0.9062, 0.5, 0.9062, 0.5963, 0.875, 0.5963, 0.8125, 0.5963, 0.8125, 0.5, 0.8438, 0.5, 0.8438, 0.5963, 0.7812, 0.5963, 0.7812, 0.5, 0.8125, 0.5, 0.8125, 0.5963, 0.75, 0.5963, 0.75, 0.5, 0.7812, 0.5, 0.7812, 0.5963, 0.1393, 0.5963, 0.1391, 0.5086, 0.1428, 0.5, 0.1562, 0.5, 0.1562, 0.5963, 0.6875, 0.5963, 0.6875, 0.5, 0.7188, 0.5, 0.7188, 0.5963, 0.6562, 0.5963, 0.6562, 0.5, 0.6875, 0.5, 0.6875, 0.5963, 0.6301, 0.5963, 0.6302, 0.5086, 0.6327, 0.5, 0.6562, 0.5, 0.6562, 0.5963, 0.5938, 0.5963, 0.5938, 0.5, 0.625, 0.5, 0.625, 0.5963, 0.5625, 0.5963, 0.5625, 0.5, 0.5938, 0.5, 0.5938, 0.5963, 0.5312, 0.5963, 0.5312, 0.5, 0.5625, 0.5, 0.5625, 0.5963, 0.5, 0.5963, 0.5, 0.5, 0.5312, 0.5, 0.5312, 0.5963, 0.4688, 0.5963, 0.4688, 0.5, 0.5, 0.5, 0.5, 0.5963, 0.4375, 0.5963, 0.4375, 0.5, 0.4688, 0.5, 0.4688, 0.5963, 0.4062, 0.5963, 0.4062, 0.5, 0.4375, 0.5, 0.4375, 0.5963, 0.375, 0.5963, 0.375, 0.5, 0.4062, 0.5, 0.4062, 0.5963, 0.3125, 0.5, 0.344, 0.5, 0.3438, 0.5963, 0.3125, 0.5963, 0.6269, 0.2783, 0.6254, 0.2813, 0.6254, 0.2813, 0.6269, 0.2783, 0.2812, 0.5, 0.3125, 0.5, 0.3125, 0.5963, 0.2812, 0.5963, 0.25, 0.5, 0.2812, 0.5, 0.2812, 0.5963, 0.25, 0.5963, 0.2188, 0.5, 0.25, 0.5, 0.25, 0.5963, 0.2188, 0.5963, 0.1875, 0.5, 0.2188, 0.5, 0.2188, 0.5963, 0.1875, 0.5963, 0.1562, 0.5, 0.1875, 0.5, 0.1875, 0.5963, 0.1562, 0.5963, 0.6875, 0.5, 0.6562, 0.5, 0.6562, 0.5, 0.6875, 0.5, 0.09375, 0.5, 0.125, 0.5, 0.125, 0.5963, 0.09375, 0.5963, 0.0625, 0.5, 0.09375, 0.5, 0.09375, 0.5963, 0.0625, 0.5963, 0.03125, 0.5, 0.0625, 0.5, 0.0625, 0.5963, 0.03125, 0.5963, 0.0, 0.5, 0.03125, 0.5, 0.03125, 0.5963, 0.0, 0.5963, 0.625, 0.5963, 0.625, 0.5, 0.6277, 0.5, 0.6302, 0.5086, 0.6301, 0.5963, 0.3103, 0.395, 0.2798, 0.4042, 0.2481, 0.4074, 0.2164, 0.4042, 0.1859, 0.395, 0.1578, 0.38, 0.1332, 0.3598, 0.113, 0.3351, 0.098, 0.3071, 0.08875, 0.2766, 0.08563, 0.2449, 0.08875, 0.2132, 0.098, 0.1827, 0.113, 0.1546, 0.1332, 0.13, 0.1578, 0.1098, 0.1859, 0.09475, 0.2164, 0.0855, 0.2481, 0.08238, 0.2798, 0.0855, 0.3103, 0.09475, 0.3384, 0.1098, 0.363, 0.13, 0.3832, 0.1546, 0.3982, 0.1827, 0.4075, 0.2132, 0.4106, 0.2449, 0.4075, 0.2766, 0.3982, 0.3071, 0.3832, 0.3351, 0.363, 0.3598, 0.3384, 0.38, 0.09375, 0.5963, 0.125, 0.5963, 0.125, 0.5963, 0.09375, 0.5963, 0.625, 0.5963, 0.6301, 0.5963, 0.6562, 0.5963, 0.6562, 0.5963, 0.625, 0.5963, 0.8438, 0.5963, 0.8611, 0.5963, 0.875, 0.5963, 0.875, 0.5963, 0.8438, 0.5963, 0.1875, 0.5963, 0.2188, 0.5963, 0.2188, 0.5963, 0.1875, 0.5963, 0.0, 0.5963, 0.03125, 0.5963, 0.03125, 0.5963, 0.0, 0.5963, 0.4062, 0.5963, 0.4375, 0.5963, 0.4375, 0.5963, 0.4062, 0.5963, 0.3125, 0.5963, 0.3438, 0.5963, 0.3438, 0.5963, 0.3125, 0.5963, 0.6562, 0.5963, 0.6875, 0.5963, 0.6875, 0.5963, 0.6562, 0.5963, 0.7812, 0.5963, 0.8125, 0.5963, 0.8125, 0.5963, 0.7812, 0.5963, 0.3438, 0.5963, 0.375, 0.5963, 0.375, 0.5963, 0.3438, 0.5963, 0.8125, 0.5963, 0.8438, 0.5963, 0.8438, 0.5963, 0.8125, 0.5963, 0.0625, 0.5963, 0.09375, 0.5963, 0.09375, 0.5963, 0.0625, 0.5963, 0.5312, 0.5963, 0.5625, 0.5963, 0.5625, 0.5963, 0.5312, 0.5963, 0.375, 0.5963, 0.4062, 0.5963, 0.4062, 0.5963, 0.375, 0.5963, 0.7188, 0.5963, 0.75, 0.5963, 0.75, 0.5963, 0.7188, 0.5963, 0.6875, 0.5963, 0.7188, 0.5963, 0.7188, 0.5963, 0.6875, 0.5963, 0.25, 0.5963, 0.2812, 0.5963, 0.2812, 0.5963, 0.25, 0.5963, 0.9688, 0.5963, 1.0, 0.5963, 1.0, 0.5963, 0.9688, 0.5963, 0.4375, 0.5963, 0.4688, 0.5963, 0.4688, 0.5963, 0.4375, 0.5963, 0.2188, 0.5963, 0.25, 0.5963, 0.25, 0.5963, 0.2188, 0.5963, 0.875, 0.5963, 0.9062, 0.5963, 0.9062, 0.5963, 0.875, 0.5963, 0.4688, 0.5963, 0.5, 0.5963, 0.5, 0.5963, 0.4688, 0.5963, 0.75, 0.5963, 0.7812, 0.5963, 0.7812, 0.5963, 0.75, 0.5963, 0.2812, 0.5963, 0.3125, 0.5963, 0.3125, 0.5963, 0.2812, 0.5963, 0.03125, 0.5963, 0.0625, 0.5963, 0.0625, 0.5963, 0.03125, 0.5963, 0.1562, 0.5963, 0.1875, 0.5963, 0.1875, 0.5963, 0.1562, 0.5963, 0.9375, 0.5963, 0.9688, 0.5963, 0.9688, 0.5963, 0.9375, 0.5963, 0.9062, 0.5963, 0.9375, 0.5963, 0.9375, 0.5963, 0.9062, 0.5963, 0.5, 0.5963, 0.5312, 0.5963, 0.5312, 0.5963, 0.5, 0.5963, 0.5625, 0.5963, 0.5938, 0.5963, 0.5938, 0.5963, 0.5625, 0.5963, 0.125, 0.5963, 0.1374, 0.5963, 0.1393, 0.5963, 0.1562, 0.5963, 0.1562, 0.5963, 0.125, 0.5963, 0.1855, 0.09365, 0.1582, 0.02827, 0.2032, 0.01461, 0.25, 0.01, 0.2968, 0.01461, 0.3418, 0.02827, 0.3833, 0.05045, 0.4197, 0.08029, 0.4496, 0.1167, 0.4717, 0.1582, 0.3993, 0.1822, 0.3842, 0.1539, 0.3762, 0.1442, 0.3676, 0.1337, 0.3638, 0.1291, 0.339, 0.1088, 0.3107, 0.09365, 0.28, 0.08433, 0.2481, 0.08119, 0.2162, 0.08433, 0.3993, 0.1822, 0.4717, 0.1582, 0.4854, 0.2032, 0.49, 0.25, 0.4854, 0.2968, 0.4717, 0.3418, 0.4496, 0.3833, 0.4197, 0.4197, 0.3833, 0.4496, 0.3418, 0.4717, 0.2968, 0.4854, 0.25, 0.49, 0.2032, 0.4854, 0.1582, 0.4717, 0.1167, 0.4496, 0.08029, 0.4197, 0.05045, 0.3833, 0.02827, 0.3418, 0.01461, 0.2968, 0.01, 0.25, 0.01461, 0.2032, 0.02827, 0.1582, 0.05045, 0.1167, 0.08029, 0.08029, 0.1167, 0.05045, 0.1582, 0.02827, 0.1855, 0.09365, 0.1572, 0.1088, 0.1324, 0.1291, 0.112, 0.1539, 0.0969, 0.1822, 0.08758, 0.2129, 0.08444, 0.2449, 0.08758, 0.2768, 0.0969, 0.3075, 0.112, 0.3358, 0.1324, 0.3606, 0.1572, 0.381, 0.1855, 0.3961, 0.2162, 0.4054, 0.2481, 0.4086, 0.28, 0.4054, 0.3107, 0.3961, 0.339, 0.381, 0.3638, 0.3606, 0.3842, 0.3358, 0.3993, 0.3075, 0.4086, 0.2768, 0.4118, 0.2449, 0.4086, 0.2129, 0.9688, 1.0, 1.0, 1.0, 1.0, 1.0, 0.9688, 1.0, 0.125, 0.5974, 0.09375, 0.5974, 0.09375, 0.5974, 0.125, 0.5974, 0.6875, 0.5974, 0.6562, 0.5974, 0.6562, 0.5974, 0.6875, 0.5974, 0.2812, 1.0, 0.3125, 1.0, 0.3125, 1.0, 0.2812, 1.0, 0.1875, 1.0, 0.2188, 1.0, 0.2188, 1.0, 0.1875, 1.0, 0.5312, 0.5974, 0.5, 0.5974, 0.5, 0.5974, 0.5312, 0.5974, 0.625, 1.0, 0.6562, 1.0, 0.6562, 1.0, 0.625, 1.0, 0.9375, 1.0, 0.9688, 1.0, 0.9688, 1.0, 0.9375, 1.0, 0.09375, 1.0, 0.125, 1.0, 0.125, 1.0, 0.09375, 1.0, 0.8125, 0.5974, 0.7812, 0.5974, 0.7812, 0.5974, 0.8125, 0.5974, 0.8438, 1.0, 0.875, 1.0, 0.875, 1.0, 0.8438, 1.0, 0.0, 1.0, 0.03125, 1.0, 0.03125, 1.0, 0.0, 1.0, 0.9688, 0.5974, 0.9375, 0.5974, 0.9375, 0.5974, 0.9688, 0.5974, 0.0625, 0.5974, 0.03125, 0.5974, 0.03125, 0.5974, 0.0625, 0.5974, 0.0625, 1.0, 0.09375, 1.0, 0.09375, 1.0, 0.0625, 1.0, 0.03125, 0.5974, 0.0, 0.5974, 0.0, 0.5974, 0.03125, 0.5974, 0.1562, 1.0, 0.1875, 1.0, 0.1875, 1.0, 0.1562, 1.0, 0.5, 1.0, 0.5312, 1.0, 0.5312, 1.0, 0.5, 1.0, 1.0, 0.5974, 0.9688, 0.5974, 0.9688, 0.5974, 1.0, 0.5974, 0.9062, 1.0, 0.9375, 1.0, 0.9375, 1.0, 0.9062, 1.0, 0.8125, 1.0, 0.8438, 1.0, 0.8438, 1.0, 0.8125, 1.0, 0.09375, 0.5974, 0.0625, 0.5974, 0.0625, 0.5974, 0.09375, 0.5974, 0.7188, 1.0, 0.75, 1.0, 0.75, 1.0, 0.7188, 1.0, 0.4062, 0.5974, 0.375, 0.5974, 0.375, 0.5974, 0.4062, 0.5974, 0.1875, 0.5974, 0.1562, 0.5974, 0.1562, 0.5974, 0.1875, 0.5974, 0.375, 1.0, 0.4062, 1.0, 0.4062, 1.0, 0.375, 1.0, 0.7812, 1.0, 0.8125, 1.0, 0.8125, 1.0, 0.7812, 1.0, 0.6875, 1.0, 0.7188, 1.0, 0.7188, 1.0, 0.6875, 1.0, 0.03125, 1.0, 0.0625, 1.0, 0.0625, 1.0, 0.03125, 1.0, 0.5938, 1.0, 0.625, 1.0, 0.625, 1.0, 0.5938, 1.0, 0.9375, 0.5974, 0.9062, 0.5974, 0.9062, 0.5974, 0.9375, 0.5974, 0.5625, 0.5974, 0.5312, 0.5974, 0.5312, 0.5974, 0.5625, 0.5974, 0.3125, 0.5974, 0.2812, 0.5974, 0.2812, 0.5974, 0.3125, 0.5974, 0.6562, 1.0, 0.6875, 1.0, 0.6875, 1.0, 0.6562, 1.0, 0.25, 1.0, 0.2812, 1.0, 0.2812, 1.0, 0.25, 1.0, 0.5938, 0.5974, 0.5625, 0.5974, 0.5625, 0.5974, 0.5938, 0.5974, 0.5625, 1.0, 0.5938, 1.0, 0.5938, 1.0, 0.5625, 1.0, 0.4375, 0.5974, 0.4062, 0.5974, 0.4062, 0.5974, 0.4375, 0.5974, 0.2812, 0.5974, 0.25, 0.5974, 0.25, 0.5974, 0.2812, 0.5974, 0.4688, 1.0, 0.5, 1.0, 0.5, 1.0, 0.4688, 1.0, 0.875, 0.5974, 0.8438, 0.5974, 0.8438, 0.5974, 0.875, 0.5974, 0.25, 0.5974, 0.2188, 0.5974, 0.2188, 0.5974, 0.25, 0.5974, 0.5, 0.5974, 0.4688, 0.5974, 0.4688, 0.5974, 0.5, 0.5974, 0.125, 1.0, 0.1562, 1.0, 0.1562, 1.0, 0.125, 1.0, 0.4375, 1.0, 0.4688, 1.0, 0.4688, 1.0, 0.4375, 1.0, 0.3438, 0.5974, 0.3125, 0.5974, 0.3125, 0.5974, 0.3438, 0.5974, 0.5312, 1.0, 0.5625, 1.0, 0.5625, 1.0, 0.5312, 1.0, 0.875, 1.0, 0.9062, 1.0, 0.9062, 1.0, 0.875, 1.0, 0.8438, 0.5974, 0.8125, 0.5974, 0.8125, 0.5974, 0.8438, 0.5974, 0.3438, 1.0, 0.375, 1.0, 0.375, 1.0, 0.3438, 1.0, 0.7812, 0.5974, 0.75, 0.5974, 0.75, 0.5974, 0.7812, 0.5974, 0.1562, 0.5974, 0.125, 0.5974, 0.125, 0.5974, 0.1562, 0.5974, 0.75, 0.5974, 0.7188, 0.5974, 0.7188, 0.5974, 0.75, 0.5974, 0.3125, 1.0, 0.3438, 1.0, 0.3438, 1.0, 0.3125, 1.0, 0.75, 1.0, 0.7812, 1.0, 0.7812, 1.0, 0.75, 1.0, 0.7188, 0.5974, 0.6875, 0.5974, 0.6875, 0.5974, 0.7188, 0.5974, 0.375, 0.5974, 0.3438, 0.5974, 0.3438, 0.5974, 0.375, 0.5974, 0.9062, 0.5974, 0.875, 0.5974, 0.875, 0.5974, 0.9062, 0.5974, 0.4062, 1.0, 0.4375, 1.0, 0.4375, 1.0, 0.4062, 1.0, 0.2188, 0.5974, 0.1875, 0.5974, 0.1875, 0.5974, 0.2188, 0.5974, 0.625, 0.5974, 0.5938, 0.5974, 0.5938, 0.5974, 0.625, 0.5974, 0.2188, 1.0, 0.25, 1.0, 0.25, 1.0, 0.2188, 1.0, 0.8438, 0.5963, 0.8438, 0.5, 0.8583, 0.5, 0.8611, 0.5086, 0.8611, 0.5963, 0.8611, 0.5963, 0.8611, 0.5086, 0.8639, 0.5, 0.875, 0.5, 0.875, 0.5963, 0.644, 0.5974, 0.6441, 0.5974, 0.6309, 0.5974, 0.6308, 0.5974, 0.6308, 0.5974, 0.6309, 0.5974, 0.625, 0.5974, 0.625, 0.5974, 0.6441, 0.5974, 0.6441, 0.5, 0.6309, 0.5, 0.6309, 0.5974, 0.6309, 0.5974, 0.6309, 0.5, 0.625, 0.5, 0.625, 0.5974, 0.933, 0.4035, 0.933, 0.4035, 0.933, 0.4035, 0.933, 0.4035, 0.9303, 0.4068, 0.933, 0.4035, 0.9228, 0.08663, 0.9246, 0.08631, 0.9246, 0.08631, 0.9246, 0.08631, 0.927, 0.08924, 0.9246, 0.08631, 0.375, 0.5, 0.344, 0.5, 0.344, 0.5, 0.375, 0.5, 0.9884, 0.2338, 0.9873, 0.2344, 0.9873, 0.2344, 0.9884, 0.2338, 0.7188, 0.5963, 0.7188, 0.5, 0.737, 0.5, 0.7416, 0.5, 0.75, 0.5, 0.75, 0.5963, 0.7148, 0.1262, 0.9881, 0.2305, 0.9881, 0.2305, 0.7148, 0.1262, 0.6277, 0.5, 0.625, 0.5, 0.625, 0.5, 0.6277, 0.5, 0.8125, 0.5, 0.7812, 0.5, 0.7812, 0.5, 0.8125, 0.5, 0.344, 0.5, 0.375, 0.5, 0.375, 0.5963, 0.3438, 0.5963, 0.125, 0.5, 0.1348, 0.5, 0.1374, 0.5086, 0.1374, 0.5963, 0.125, 0.5963, 0.1374, 0.5963, 0.1374, 0.5086, 0.139, 0.5, 0.1374, 0.5, 0.1391, 0.5086, 0.1393, 0.5963, 0.9873, 0.2344, 0.9888, 0.2374, 0.9884, 0.2338, 0.5669, 0.4034, 0.5659, 0.4021, 0.5669, 0.4033, 0.5659, 0.4021, 0.5633, 0.399, 0.5669, 0.4033, 0.5705, 0.405, 0.5688, 0.4052, 0.5684, 0.4053, 0.5688, 0.4052, 0.5669, 0.4034, 0.5684, 0.4053, 0.7072, 0.1275, 0.9842, 0.2322, 0.9842, 0.2322, 0.7072, 0.1275, 0.6176, 0.1151, 0.6269, 0.2783, 0.6269, 0.2783, 0.6176, 0.1151, 0.9843, 0.2323, 0.9841, 0.2324, 0.9843, 0.2323, 0.9841, 0.2324, 0.9798, 0.2348, 0.9843, 0.2323, 0.9873, 0.2344, 0.7322, 0.3736, 0.7322, 0.3736, 0.9873, 0.2344, 0.9688, 0.5, 0.9375, 0.5, 0.9375, 0.5, 0.9688, 0.5, 0.5625, 0.5, 0.5312, 0.5, 0.5312, 0.5, 0.5625, 0.5, 0.8438, 0.5, 0.8125, 0.5, 0.8125, 0.5, 0.8438, 0.5, 0.9798, 0.2348, 0.6996, 0.1288, 0.6996, 0.1288, 0.9798, 0.2348, 0.4375, 0.5, 0.4062, 0.5, 0.4062, 0.5, 0.4375, 0.5, 0.7188, 0.5, 0.6875, 0.5, 0.6875, 0.5, 0.7188, 0.5, 0.6996, 0.1288, 0.6993, 0.1289, 0.6993, 0.1289, 0.6996, 0.1288, 0.3125, 0.5, 0.2812, 0.5, 0.2812, 0.5, 0.3125, 0.5, 0.6254, 0.2813, 0.6203, 0.2787, 0.6203, 0.2787, 0.6254, 0.2813, 0.5938, 0.5, 0.5625, 0.5, 0.5625, 0.5, 0.5938, 0.5, 0.344, 0.5, 0.3125, 0.5, 0.3125, 0.5, 0.344, 0.5, 0.1875, 0.5, 0.1562, 0.5, 0.1562, 0.5, 0.1875, 0.5, 0.7272, 0.3988, 0.9357, 0.4002, 0.9357, 0.4002, 0.7272, 0.3988, 0.4688, 0.5, 0.4375, 0.5, 0.4375, 0.5, 0.4688, 0.5, 0.927, 0.08924, 0.7148, 0.1262, 0.7148, 0.1262, 0.927, 0.08924, 0.1562, 0.5, 0.1428, 0.5, 0.1428, 0.5, 0.1562, 0.5, 0.0625, 0.5, 0.03125, 0.5, 0.03125, 0.5, 0.0625, 0.5, 0.9888, 0.2374, 0.7313, 0.3778, 0.7313, 0.3778, 0.9888, 0.2374, 0.2188, 0.5, 0.1875, 0.5, 0.1875, 0.5, 0.2188, 0.5, 0.9884, 0.2338, 0.9884, 0.2338, 0.9884, 0.2338, 0.9884, 0.2338, 0.1374, 0.5, 0.139, 0.5, 0.139, 0.5, 0.1374, 0.5, 0.09375, 0.5, 0.0625, 0.5, 0.0625, 0.5, 0.09375, 0.5, 0.733, 0.3694, 0.9798, 0.2348, 0.9798, 0.2348, 0.733, 0.3694, 0.7552, 0.2564, 0.733, 0.3694, 0.733, 0.3694, 0.7552, 0.2564, 0.6948, 0.3864, 0.6971, 0.3895, 0.6971, 0.3895, 0.6948, 0.3864, 0.9303, 0.4068, 0.7192, 0.4054, 0.7192, 0.4054, 0.9303, 0.4068, 0.7313, 0.3778, 0.7272, 0.3988, 0.7272, 0.3988, 0.7313, 0.3778, 0.5669, 0.4034, 0.6948, 0.3864, 0.6948, 0.3864, 0.5669, 0.4034, 0.75, 0.5, 0.7416, 0.5, 0.7416, 0.5, 0.75, 0.5, 1.0, 0.5, 0.9688, 0.5, 0.9688, 0.5, 1.0, 0.5, 0.6971, 0.3895, 0.7009, 0.3923, 0.7009, 0.3923, 0.6971, 0.3895, 0.625, 0.5, 0.5938, 0.5, 0.5938, 0.5, 0.625, 0.5, 0.737, 0.5, 0.7188, 0.5, 0.7188, 0.5, 0.737, 0.5, 0.7009, 0.3923, 0.5709, 0.4083, 0.5709, 0.4083, 0.7009, 0.3923, 0.5, 0.5, 0.4688, 0.5, 0.4688, 0.5, 0.5, 0.5, 0.7192, 0.4054, 0.7246, 0.3777, 0.7246, 0.3777, 0.7192, 0.4054, 0.554, 0.1201, 0.5684, 0.4053, 0.5684, 0.4053, 0.554, 0.1201, 0.25, 0.5, 0.2188, 0.5, 0.2188, 0.5, 0.25, 0.5, 0.6993, 0.1289, 0.7552, 0.2564, 0.7552, 0.2564, 0.6993, 0.1289, 0.7246, 0.3777, 0.7484, 0.2572, 0.7484, 0.2572, 0.7246, 0.3777, 0.125, 0.5, 0.09375, 0.5, 0.09375, 0.5, 0.125, 0.5, 0.9062, 0.5, 0.875, 0.5, 0.875, 0.5, 0.9062, 0.5, 0.1348, 0.5, 0.125, 0.5, 0.125, 0.5, 0.1348, 0.5, 0.03125, 0.5, 0.0, 0.5, 0.0, 0.5, 0.03125, 0.5, 0.7812, 0.5, 0.75, 0.5, 0.75, 0.5, 0.7812, 0.5, 0.6951, 0.1229, 0.9222, 0.08339, 0.9222, 0.08339, 0.6951, 0.1229, 0.5633, 0.399, 0.5507, 0.1164, 0.5507, 0.1164, 0.5633, 0.399, 0.7484, 0.2572, 0.6899, 0.1238, 0.6899, 0.1238, 0.7484, 0.2572, 0.5312, 0.5, 0.5, 0.5, 0.5, 0.5, 0.5312, 0.5, 0.6113, 0.1216, 0.554, 0.1201, 0.554, 0.1201, 0.6113, 0.1216, 0.6899, 0.1238, 0.6951, 0.1229, 0.6951, 0.1229, 0.6899, 0.1238, 0.4062, 0.5, 0.375, 0.5, 0.375, 0.5, 0.4062, 0.5, 0.2812, 0.5, 0.25, 0.5, 0.25, 0.5, 0.2812, 0.5, 0.6562, 0.5, 0.6327, 0.5, 0.6327, 0.5, 0.6562, 0.5, 0.5507, 0.1164, 0.6176, 0.1151, 0.6176, 0.1151, 0.5507, 0.1164, 0.8583, 0.5, 0.8438, 0.5, 0.8438, 0.5, 0.8583, 0.5, 0.6203, 0.2787, 0.6113, 0.1216, 0.6113, 0.1216, 0.6203, 0.2787, 0.9375, 0.5, 0.9062, 0.5, 0.9062, 0.5, 0.9375, 0.5, 0.875, 0.5, 0.8639, 0.5, 0.8639, 0.5, 0.875, 0.5])
me_cilindro.materials.append(mat_materiais_004)
me_cilindro.update()
me_cilindro_002 = bpy.data.meshes.new('Cilindro.002')
me_cilindro_002.from_pydata([(-0.07942, 0.3389, 0.8959), (-0.1456, -0.3734, 0.8959), (-0.06882, 0.3331, 0.8959), (0.5159, 0.4024, 0.8959), (0.5008, 0.4209, 0.8959), (0.5083, 0.4117, 0.8959), (0.478, -0.4914, 0.8959), (0.4915, -0.4749, 0.8959), (0.4848, -0.4831, 0.8959), (-0.09479, 0.4169, 0.8959), (-0.07223, 0.3985, 0.8959), (-0.08351, 0.4077, 0.8959), (-0.01248, -0.001131, 0.8959), (0.006874, -0.003259, 0.8959), (-0.002801, -0.002195, 0.8959), (-0.1775, -0.3772, 0.8959), (-0.1509, -0.363, 0.8959), (-0.1642, -0.3701, 0.8959), (-0.1627, -0.3798, 0.8959), (-0.5609, -0.3879, 0.8959), (-0.5701, -0.3984, 0.8959), (-0.5677, -0.395, 0.8959), (-0.06055, 0.3392, 0.8959), (-0.05587, 0.3154, 0.8959), (-0.0664, 0.3318, 0.8959), (-0.05821, 0.3273, 0.8959), (0.6656, -0.0569, 0.8959), (0.6616, -0.0653, 0.8959), (-0.52, 0.4167, 0.8959), (-0.5345, 0.399, 0.8959), (-0.5272, 0.4078, 0.8959), (-0.513, 0.4252, 0.8959), (-0.5244, 0.4113, 0.8959), (-0.5187, 0.4182, 0.8959), (-0.1635, 0.3635, 0.8959), (-0.1465, 0.3802, 0.8959), (-0.1561, 0.372, 0.8959), (-0.3814, -0.4018, 0.8959), (-0.399, -0.3836, 0.8959), (-0.3902, -0.3927, 0.8959), (-0.3551, 0.0586, 0.8959), (-0.3737, 0.05966, 0.8959), (-0.3592, 0.06691, 0.8959), (-0.3644, 0.05913, 0.8959), (-0.1499, -0.3632, 0.8959), (-0.1072, -0.3706, 0.8959), (-0.1389, -0.3708, 0.8959), (-0.1285, -0.3669, 0.8959), (0.6637, -0.07626, 0.8959), (0.6403, -0.06436, 0.8959), (0.6615, -0.06533, 0.8959), (0.6525, -0.07073, 0.8959)], [], [(3, 10, 11, 5), (5, 11, 9, 4), (11, 2, 0, 9), (13, 16, 17, 14), (14, 17, 15, 12), (6, 18, 1, 8), (8, 1, 46, 45, 7), (10, 22, 24, 2, 11), (1, 18, 15, 17), (0, 2, 14, 12), (2, 24, 23, 13, 14), (22, 25, 24), (25, 23, 24), (25, 27, 50, 49, 23), (40, 43, 42), (43, 41, 42), (22, 26, 27, 25), (34, 32, 33, 36), (36, 33, 31, 35), (28, 19, 21, 30), (30, 21, 20, 29), (19, 38, 39, 21), (21, 39, 37, 20), (38, 41, 43, 39), (39, 43, 40, 37), (44, 47, 46), (47, 45, 46), (48, 45, 47, 51), (51, 47, 44, 49), (44, 46, 1, 17, 16)])
_uv = me_cilindro_002.uv_layers.new(name='Mapa UV')
_uv.uv.foreach_set('vector', [0.9357, 0.4002, 0.7272, 0.3988, 0.7232, 0.4021, 0.933, 0.4035, 0.933, 0.4035, 0.7232, 0.4021, 0.7192, 0.4054, 0.9303, 0.4068, 0.7232, 0.4021, 0.7284, 0.3756, 0.7246, 0.3777, 0.7192, 0.4054, 0.7552, 0.2564, 0.6993, 0.1289, 0.6946, 0.1264, 0.7518, 0.2568, 0.7518, 0.2568, 0.6946, 0.1264, 0.6899, 0.1238, 0.7484, 0.2572, 0.9222, 0.08339, 0.6951, 0.1229, 0.7012, 0.1252, 0.9246, 0.08631, 0.9246, 0.08631, 0.7012, 0.1252, 0.7036, 0.1261, 0.7148, 0.1262, 0.927, 0.08924, 0.7272, 0.3988, 0.7313, 0.3778, 0.7293, 0.3752, 0.7284, 0.3756, 0.7232, 0.4021, 0.7012, 0.1252, 0.6951, 0.1229, 0.6899, 0.1238, 0.6946, 0.1264, 0.7246, 0.3777, 0.7284, 0.3756, 0.7518, 0.2568, 0.7484, 0.2572, 0.7284, 0.3756, 0.7293, 0.3752, 0.733, 0.3694, 0.7552, 0.2564, 0.7518, 0.2568, 0.7313, 0.3778, 0.7322, 0.3736, 0.7293, 0.3752, 0.7322, 0.3736, 0.733, 0.3694, 0.7293, 0.3752, 0.7322, 0.3736, 0.9873, 0.2344, 0.9873, 0.2344, 0.9798, 0.2348, 0.733, 0.3694, 0.6269, 0.2783, 0.6236, 0.2785, 0.6254, 0.2813, 0.6236, 0.2785, 0.6203, 0.2787, 0.6254, 0.2813, 0.7313, 0.3778, 0.9888, 0.2374, 0.9873, 0.2344, 0.7322, 0.3736, 0.6948, 0.3864, 0.5669, 0.4034, 0.5688, 0.4052, 0.6971, 0.3895, 0.6971, 0.3895, 0.5688, 0.4052, 0.5709, 0.4083, 0.7009, 0.3923, 0.5684, 0.4053, 0.554, 0.1201, 0.5505, 0.1176, 0.5668, 0.4021, 0.5668, 0.4021, 0.5505, 0.1176, 0.5507, 0.1164, 0.5633, 0.399, 0.554, 0.1201, 0.6113, 0.1216, 0.6145, 0.1184, 0.5516, 0.1167, 0.5516, 0.1167, 0.6145, 0.1184, 0.6176, 0.1151, 0.5507, 0.1164, 0.6113, 0.1216, 0.6203, 0.2787, 0.6236, 0.2785, 0.6145, 0.1184, 0.6145, 0.1184, 0.6236, 0.2785, 0.6269, 0.2783, 0.6176, 0.1151, 0.6996, 0.1288, 0.7072, 0.1275, 0.7036, 0.1261, 0.7072, 0.1275, 0.7148, 0.1262, 0.7036, 0.1261, 0.9881, 0.2305, 0.7148, 0.1262, 0.7072, 0.1275, 0.9842, 0.2322, 0.9842, 0.2322, 0.7072, 0.1275, 0.6996, 0.1288, 0.9798, 0.2348, 0.6996, 0.1288, 0.7036, 0.1261, 0.7012, 0.1252, 0.6946, 0.1264, 0.6993, 0.1289])
me_cilindro_002.materials.append(mat_materiais_004)
me_cilindro_002.update()
me_cilindro_003 = bpy.data.meshes.new('Cilindro.003')
me_cilindro_003.from_pydata([(-0.007875, 0.6557, 0.9886), (0.1242, 0.6427, 0.9886), (0.4708, -0.5001, 0.9886), (0.3682, -0.5843, 0.9886), (-0.007875, -0.6984, 0.9886), (-0.14, -0.6854, 0.9886), (-0.6849, -0.02136, 0.9886), (-0.6719, 0.1107, 0.9886), (-0.4866, 0.4574, 0.9886), (-0.384, 0.5416, 0.9886), (-0.14, 0.6427, 0.9886), (0.2512, 0.6042, 0.9886), (0.555, 0.3548, 0.9886), (0.6176, 0.2377, 0.9886), (0.6561, -0.1535, 0.9886), (0.6176, -0.2805, 0.9886), (0.2512, -0.6469, 0.9886), (-0.267, -0.6469, 0.9886), (-0.6333, 0.2377, 0.9886), (-0.267, 0.6042, 0.9886), (0.3682, 0.5416, 0.9886), (0.6561, 0.1107, 0.9886), (0.555, -0.3975, 0.9886), (0.1242, -0.6854, 0.9886), (-0.384, -0.5843, 0.9886), (-0.6333, -0.2805, 0.9886), (-0.6719, -0.1535, 0.9886), (-0.5708, 0.3548, 0.9886), (0.4708, 0.4574, 0.9886), (0.6691, -0.02136, 0.9886), (0.478, -0.4914, 0.9886), (-0.1627, -0.3798, 0.9886), (-0.4866, -0.5001, 0.9886), (-0.01248, -0.001131, 0.9886), (-0.07942, 0.3389, 0.9886), (0.5159, 0.4024, 0.9886), (-0.07223, 0.3985, 0.9886), (-0.09479, 0.4169, 0.9886), (0.5008, 0.4209, 0.9886), (0.006874, -0.003259, 0.9886), (-0.1509, -0.363, 0.9886), (-0.1775, -0.3772, 0.9886), (0.4915, -0.4749, 0.9886), (-0.3592, 0.06691, 0.9886), (-0.3551, 0.0586, 0.9886), (-0.3737, 0.05966, 0.9886), (-0.06055, 0.3392, 0.9886), (0.6656, -0.0569, 0.9886), (-0.1561, 0.372, 0.9886), (-0.1635, 0.3635, 0.9886), (-0.5244, 0.4113, 0.9886), (-0.1465, 0.3802, 0.9886), (-0.513, 0.4252, 0.9886), (-0.52, 0.4167, 0.9886), (-0.5609, -0.3879, 0.9886), (-0.5701, -0.3984, 0.9886), (-0.5345, 0.399, 0.9886), (-0.399, -0.3836, 0.9886), (-0.3814, -0.4018, 0.9886), (-0.05587, 0.3154, 0.9886), (0.6637, -0.07626, 0.9886), (0.6637, -0.07626, 0.9886), (-0.1072, -0.3706, 0.9886), (-0.1499, -0.3632, 0.9886), (0.6403, -0.06436, 0.9886)], [], [(56, 55, 25, 26, 6, 7, 18, 27), (1, 11, 20, 28, 38, 37, 51, 52, 8, 9, 19, 10, 0), (46, 36, 35, 12, 13, 21, 29, 47), (64, 63, 40, 39, 59), (42, 62, 61, 60, 14, 15, 22), (50, 49, 43, 45, 57, 54, 53), (55, 58, 44, 43, 49, 48, 51, 37, 34, 33, 41, 31, 30, 2, 3, 16, 23, 4, 5, 17, 24, 32)])
_uv = me_cilindro_003.uv_layers.new(name='Mapa UV')
_uv.uv.foreach_set('vector', [0.5633, 0.399, 0.5507, 0.1164, 0.5283, 0.1582, 0.5146, 0.2032, 0.51, 0.25, 0.5146, 0.2968, 0.5283, 0.3418, 0.5504, 0.3833, 0.7968, 0.4854, 0.8418, 0.4717, 0.8833, 0.4496, 0.9197, 0.4197, 0.9303, 0.4068, 0.7192, 0.4054, 0.7009, 0.3923, 0.5709, 0.4083, 0.5803, 0.4197, 0.6167, 0.4496, 0.6582, 0.4717, 0.7032, 0.4854, 0.75, 0.49, 0.7313, 0.3778, 0.7272, 0.3988, 0.9357, 0.4002, 0.9496, 0.3833, 0.9717, 0.3418, 0.9854, 0.2968, 0.99, 0.25, 0.9888, 0.2374, 0.9798, 0.2348, 0.6996, 0.1288, 0.6993, 0.1289, 0.7552, 0.2564, 0.733, 0.3694, 0.927, 0.08924, 0.7148, 0.1262, 0.9881, 0.2305, 0.9881, 0.2305, 0.9854, 0.2032, 0.9717, 0.1582, 0.9496, 0.1167, 0.5669, 0.4034, 0.6948, 0.3864, 0.6254, 0.2813, 0.6203, 0.2787, 0.6113, 0.1216, 0.554, 0.1201, 0.5684, 0.4053, 0.5507, 0.1164, 0.6176, 0.1151, 0.6269, 0.2783, 0.6254, 0.2813, 0.6948, 0.3864, 0.6971, 0.3895, 0.7009, 0.3923, 0.7192, 0.4054, 0.7246, 0.3777, 0.7484, 0.2572, 0.6899, 0.1238, 0.6951, 0.1229, 0.9222, 0.08339, 0.9197, 0.08029, 0.8833, 0.05045, 0.8418, 0.02827, 0.7968, 0.01461, 0.75, 0.01, 0.7032, 0.01461, 0.6582, 0.02827, 0.6167, 0.05045, 0.5803, 0.08029])
me_cilindro_003.materials.append(mat_materiais_002)
me_cilindro_003.update()
me_cubo_003 = bpy.data.meshes.new('Cubo.003')
me_cubo_003.from_pydata([(-0.787, 1.0, -0.787), (-0.787, 1.0, 0.787), (0.787, 1.0, -0.787), (0.787, 1.0, 0.787), (-1.0, 0.0, -1.0), (-1.0, 0.0, 1.0), (1.0, 0.0, -1.0), (1.0, 0.0, 1.0), (-0.9685, 2.077, 0.9685), (-0.9685, 2.077, -0.9685), (0.9685, 2.077, -0.9685), (0.9685, 2.077, 0.9685), (-0.6131, 1.0, -0.6371), (0.7154, 1.0, -0.6371), (0.9284, 0.0, -0.8095), (-0.8261, 0.0, -0.8095), (-0.9685, 2.077, -0.784), (0.9685, 2.077, -0.784), (-0.6131, 1.0, 0.6746), (0.7154, 1.0, 0.6746), (0.9284, 0.0, 0.8571), (-0.8261, 0.0, 0.8571), (-0.9685, 2.077, 0.8301), (0.9685, 2.077, 0.8301), (0.9595, 2.024, 0.9595), (-0.9595, 2.024, 0.9595), (-0.9595, 2.024, -0.9595), (0.9595, 2.024, -0.9595), (0.8826, 1.941, -0.7768), (-0.7909, 1.941, -0.7768), (0.8826, 1.941, 0.8225), (-0.7909, 1.941, 0.8225)], [], [(21, 5, 1, 18), (25, 24, 11, 8), (3, 1, 5, 7), (19, 3, 7, 20), (22, 8, 11, 23), (31, 25, 8, 22), (28, 27, 10, 17), (30, 28, 17, 23), (26, 29, 16, 9), (9, 16, 17, 10), (2, 13, 14, 6), (4, 15, 12, 0), (24, 30, 23, 11), (29, 31, 22, 16), (16, 22, 23, 17), (3, 19, 30, 24), (0, 12, 29, 26), (13, 2, 27, 28), (18, 1, 25, 31), (1, 3, 24, 25)])
_uv = me_cubo_003.uv_layers.new(name='Mapa UV')
_uv.uv.foreach_set('vector', [0.6071, 0.125, 0.625, 0.125, 0.625, 0.25, 0.6071, 0.25, 0.875, 0.5, 0.625, 0.5, 0.625, 0.5, 0.875, 0.5, 0.625, 0.5, 0.875, 0.5, 0.875, 0.625, 0.625, 0.625, 0.6071, 0.5, 0.625, 0.5, 0.625, 0.625, 0.6071, 0.625, 0.6071, 0.25, 0.625, 0.25, 0.625, 0.5, 0.6071, 0.5, 0.6071, 0.25, 0.625, 0.25, 0.625, 0.25, 0.6071, 0.25, 0.3988, 0.5, 0.375, 0.5, 0.375, 0.5, 0.3988, 0.5, 0.6071, 0.5, 0.3988, 0.5, 0.3988, 0.5, 0.6071, 0.5, 0.375, 0.25, 0.3988, 0.25, 0.3988, 0.25, 0.375, 0.25, 0.375, 0.25, 0.3988, 0.25, 0.3988, 0.5, 0.375, 0.5, 0.3817, 0.535, 0.3921, 0.535, 0.3921, 0.59, 0.3817, 0.59, 0.375, 0.125, 0.3988, 0.125, 0.3988, 0.25, 0.375, 0.25, 0.625, 0.5, 0.6071, 0.5, 0.6071, 0.5, 0.625, 0.5, 0.3988, 0.25, 0.6071, 0.25, 0.6071, 0.25, 0.3988, 0.25, 0.3988, 0.25, 0.6071, 0.25, 0.6071, 0.5, 0.3988, 0.5, 0.625, 0.5, 0.6071, 0.5, 0.6071, 0.5, 0.625, 0.5, 0.375, 0.25, 0.3988, 0.25, 0.3988, 0.25, 0.375, 0.25, 0.3921, 0.535, 0.3817, 0.535, 0.375, 0.5, 0.3988, 0.5, 0.6071, 0.25, 0.625, 0.25, 0.625, 0.25, 0.6071, 0.25, 0.875, 0.5, 0.625, 0.5, 0.625, 0.5, 0.875, 0.5])
me_cubo_003.materials.append(mat_materiais_004)
me_cubo_003.update()
me_cubo_004 = bpy.data.meshes.new('Cubo.004')
me_cubo_004.from_pydata([(-0.787, 1.0, -0.787), (-0.787, 1.0, 0.787), (0.787, 1.0, -0.787), (0.787, 1.0, 0.787), (-1.0, 0.0, -1.0), (-1.0, 0.0, 1.0), (1.0, 0.0, -1.0), (1.0, 0.0, 1.0), (-0.9685, 2.077, 0.9685), (-0.9685, 2.077, -0.9685), (0.9685, 2.077, -0.9685), (0.9685, 2.077, 0.9685), (-0.6131, 1.0, -0.6371), (0.7154, 1.0, -0.6371), (0.9284, 0.0, -0.8095), (-0.8261, 0.0, -0.8095), (-0.9685, 2.077, -0.784), (0.9685, 2.077, -0.784), (-0.6131, 1.0, 0.6746), (0.7154, 1.0, 0.6746), (0.9284, 0.0, 0.8571), (-0.8261, 0.0, 0.8571), (-0.9685, 2.077, 0.8301), (0.9685, 2.077, 0.8301), (0.9595, 2.024, 0.9595), (-0.9595, 2.024, 0.9595), (-0.9595, 2.024, -0.9595), (0.9595, 2.024, -0.9595), (0.8821, 1.932, -0.7768), (-0.7915, 1.932, -0.7768), (0.8821, 1.932, 0.8225), (-0.7915, 1.932, 0.8225)], [], [(21, 5, 1, 18), (25, 24, 11, 8), (3, 1, 5, 7), (0, 2, 6, 4), (19, 3, 7, 20), (22, 8, 11, 23), (31, 25, 8, 22), (28, 27, 10, 17), (27, 26, 9, 10), (30, 28, 17, 23), (26, 29, 16, 9), (9, 16, 17, 10), (2, 13, 14, 6), (4, 15, 12, 0), (24, 30, 23, 11), (29, 31, 22, 16), (16, 22, 23, 17), (3, 19, 30, 24), (0, 12, 29, 26), (2, 0, 26, 27), (13, 2, 27, 28), (18, 1, 25, 31), (1, 3, 24, 25)])
_uv = me_cubo_004.uv_layers.new(name='Mapa UV')
_uv.uv.foreach_set('vector', [0.6071, 0.125, 0.625, 0.125, 0.625, 0.25, 0.6071, 0.25, 0.875, 0.5, 0.625, 0.5, 0.625, 0.5, 0.875, 0.5, 0.625, 0.5, 0.875, 0.5, 0.875, 0.625, 0.625, 0.625, 0.125, 0.5, 0.375, 0.5, 0.375, 0.625, 0.125, 0.625, 0.6071, 0.5, 0.625, 0.5, 0.625, 0.625, 0.6071, 0.625, 0.6071, 0.25, 0.625, 0.25, 0.625, 0.5, 0.6071, 0.5, 0.6071, 0.25, 0.625, 0.25, 0.625, 0.25, 0.6071, 0.25, 0.3988, 0.5, 0.375, 0.5, 0.375, 0.5, 0.3988, 0.5, 0.375, 0.5, 0.125, 0.5, 0.125, 0.5, 0.375, 0.5, 0.6071, 0.5, 0.3988, 0.5, 0.3988, 0.5, 0.6071, 0.5, 0.375, 0.25, 0.3988, 0.25, 0.3988, 0.25, 0.375, 0.25, 0.375, 0.25, 0.3988, 0.25, 0.3988, 0.5, 0.375, 0.5, 0.375, 0.5, 0.3988, 0.5, 0.3988, 0.625, 0.375, 0.625, 0.375, 0.125, 0.3988, 0.125, 0.3988, 0.25, 0.375, 0.25, 0.625, 0.5, 0.6071, 0.5, 0.6071, 0.5, 0.625, 0.5, 0.3988, 0.25, 0.6071, 0.25, 0.6071, 0.25, 0.3988, 0.25, 0.3988, 0.25, 0.6071, 0.25, 0.6071, 0.5, 0.3988, 0.5, 0.625, 0.5, 0.6071, 0.5, 0.6071, 0.5, 0.625, 0.5, 0.375, 0.25, 0.3988, 0.25, 0.3988, 0.25, 0.375, 0.25, 0.375, 0.5, 0.125, 0.5, 0.125, 0.5, 0.375, 0.5, 0.3988, 0.5, 0.375, 0.5, 0.375, 0.5, 0.3988, 0.5, 0.6071, 0.25, 0.625, 0.25, 0.625, 0.25, 0.6071, 0.25, 0.875, 0.5, 0.625, 0.5, 0.625, 0.5, 0.875, 0.5])
me_cubo_004.materials.append(mat_materiais_004)
me_cubo_004.update()
me_cube_001 = bpy.data.meshes.new('Cube.001')
me_cube_001.from_pydata([(-0.321, 1.164e-10, -1.147), (0.8631, 0.0, 1.0), (-0.8884, 0.0, 1.0), (0.3065, 1.164e-10, -1.147), (-0.3414, -0.134, -1.119), (1.0, -0.1887, 1.0), (-1.0, -0.1887, 1.0), (0.336, -0.134, -1.119), (-1.0, 0.1969, 1.0), (0.3351, 0.1399, -1.118), (-0.3405, 0.1399, -1.118), (1.0, 0.1969, 1.0)], [], [(9, 11, 1, 3), (4, 6, 2, 0), (3, 1, 5, 7), (0, 2, 8, 10)])
_uv = me_cube_001.uv_layers.new(name='UVMap')
_uv.uv.foreach_set('vector', [0.375, 0.6004, 0.625, 0.6004, 0.625, 0.625, 0.375, 0.625, 0.375, 0.1014, 0.625, 0.1014, 0.625, 0.125, 0.375, 0.125, 0.375, 0.625, 0.625, 0.625, 0.625, 0.6486, 0.375, 0.6486, 0.375, 0.125, 0.625, 0.125, 0.625, 0.1496, 0.375, 0.1496])
me_cube_001.materials.append(mat_materiais_004)
me_cube_001.use_mirror_vertex_groups = False
me_cube_001.update()
me_cubo_005 = bpy.data.meshes.new('Cubo.005')
me_cubo_005.from_pydata([(-0.787, 1.0, -0.787), (0.787, 1.0, -0.787), (-1.0, 0.0, -1.0), (1.0, 0.0, -1.0), (-0.9685, 2.077, -0.9685), (0.9685, 2.077, -0.9685), (-0.9595, 2.024, -0.9595), (0.9595, 2.024, -0.9595)], [], [(0, 1, 3, 2), (7, 6, 4, 5), (1, 0, 6, 7)])
_uv = me_cubo_005.uv_layers.new(name='Mapa UV')
_uv.uv.foreach_set('vector', [0.125, 0.5, 0.375, 0.5, 0.375, 0.625, 0.125, 0.625, 0.375, 0.5, 0.125, 0.5, 0.125, 0.5, 0.375, 0.5, 0.375, 0.5, 0.125, 0.5, 0.125, 0.5, 0.375, 0.5])
me_cubo_005.materials.append(mat_materiais_004)
me_cubo_005.update()

# ---- objects
ob_ponto = bpy.data.objects.new('Ponto', light_ponto)
ob_ponto_001 = bpy.data.objects.new('Ponto.001', light_ponto_001)
ob_ponto_002 = bpy.data.objects.new('Ponto.002', light_ponto_002)
ob_camera = bpy.data.objects.new('Camera', cam_camera)
ob_lamina = bpy.data.objects.new('lamina', me_cube)
ob_cabo_left = bpy.data.objects.new('cabo-left', me_cubo)
ob_cabo_right = bpy.data.objects.new('cabo-right', me_cubo_001)
ob_cabo = bpy.data.objects.new('cabo', me_cubo_002)
ob_ponta = bpy.data.objects.new('ponta', me_cilindro)
ob_ponta_001 = bpy.data.objects.new('ponta.001', me_cilindro_002)
ob_ponta_002 = bpy.data.objects.new('ponta.002', me_cilindro_003)
ob_cabo_right_001 = bpy.data.objects.new('cabo-right.001', me_cubo_003)
ob_cabo_left_001 = bpy.data.objects.new('cabo-left.001', me_cubo_004)
ob_lamina_001 = bpy.data.objects.new('lamina.001', me_cube_001)
ob_cabo_right_002 = bpy.data.objects.new('cabo-right.002', me_cubo_005)

# ---- transforms, parenting, visibility, modifiers, constraints
ob_ponto.location = (-2.76, -1.878, 6.866)
ob_ponto_001.location = (3.639, -0.6575, 4.634)
ob_ponto_002.location = (-0.02359, 2.5, 5.645)
ob_camera.location = (11.55, -16.11, 9.044)
ob_camera.rotation_euler = (1.333, 2.486e-06, 0.6033)
ob_lamina.location = (0.1185, 0.04332, 3.088)
ob_lamina.rotation_euler = (0.0, -0.0, 171.2)
ob_lamina.scale = (0.03789, 0.1769, 2.348)
ob_lamina.lock_rotations_4d = False
ob_lamina.empty_display_type = 'ARROWS'
ob_lamina.lineart.crease_threshold = 0.0
ob_cabo_left.location = (0.1185, 0.04332, 5.544)
ob_cabo_left.rotation_euler = (0.0, -0.0, 171.2)
ob_cabo_left.scale = (0.102, 0.3158, -0.1163)
ob_cabo_right.location = (0.1103, 0.04315, 5.544)
ob_cabo_right.rotation_euler = (0.0, -0.0, 174.4)
ob_cabo_right.scale = (0.102, 0.3158, -0.1163)
ob_cabo.location = (0.1185, 0.04332, 5.786)
ob_cabo.rotation_euler = (0.0, -0.0, 171.2)
ob_cabo.scale = (-0.1137, 0.09597, 0.1484)
ob_ponta.location = (0.1183, 0.0544, 6.566)
ob_ponta.rotation_euler = (0.0, -1.556, 171.2)
ob_ponta.scale = (0.1731, 0.1731, 0.06882)
ob_ponta_001.location = (0.1183, 0.0544, 6.566)
ob_ponta_001.rotation_euler = (0.0, -1.556, 171.2)
ob_ponta_001.scale = (0.1731, 0.1731, 0.06882)
ob_ponta_002.location = (0.1183, 0.0544, 6.566)
ob_ponta_002.rotation_euler = (0.0, -1.556, 171.2)
ob_ponta_002.scale = (0.1731, 0.1731, 0.06882)
ob_cabo_right_001.location = (0.1103, 0.04315, 5.544)
ob_cabo_right_001.rotation_euler = (0.0, -0.0, 174.4)
ob_cabo_right_001.scale = (0.102, 0.3158, -0.1163)
ob_cabo_left_001.location = (0.1185, 0.04332, 5.544)
ob_cabo_left_001.rotation_euler = (0.0, -0.0, 171.2)
ob_cabo_left_001.scale = (0.102, 0.3158, -0.1163)
ob_lamina_001.location = (0.1185, 0.04332, 3.088)
ob_lamina_001.rotation_euler = (0.0, -0.0, 171.2)
ob_lamina_001.scale = (0.03789, 0.1769, 2.348)
ob_lamina_001.lock_rotations_4d = False
ob_lamina_001.empty_display_type = 'ARROWS'
ob_lamina_001.lineart.crease_threshold = 0.0
ob_cabo_right_002.location = (0.1103, 0.04315, 5.544)
ob_cabo_right_002.rotation_euler = (0.0, -0.0, 174.4)
ob_cabo_right_002.scale = (0.102, 0.3158, -0.1163)

# ---- collection membership
scene.collection.objects.link(ob_ponto)
scene.collection.objects.link(ob_ponto_001)
scene.collection.objects.link(ob_ponto_002)
scene.collection.objects.link(ob_camera)
col_espada.objects.link(ob_lamina)
col_espada.objects.link(ob_cabo_left)
col_espada.objects.link(ob_cabo_right)
col_espada.objects.link(ob_cabo)
col_espada.objects.link(ob_ponta)
col_espada.objects.link(ob_ponta_001)
col_espada.objects.link(ob_ponta_002)
col_espada.objects.link(ob_cabo_right_001)
col_espada.objects.link(ob_cabo_left_001)
col_espada.objects.link(ob_lamina_001)
col_espada.objects.link(ob_cabo_right_002)

# ---- scene / render settings (as saved in the file)
scene.camera = ob_camera
scene.frame_start = 1; scene.frame_end = 250; scene.frame_set(1)
scene.render.engine = 'CYCLES'
scene.cycles.sampling_pattern = 'TABULATED_SOBOL'
scene.cycles.use_light_tree = False
scene.view_settings.view_transform = 'Filmic'
bpy.context.view_layer.update()

